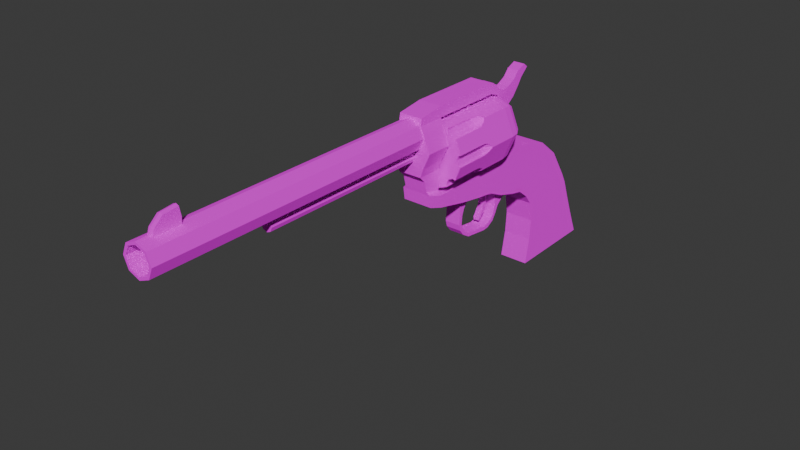 # Source: ColtSingleActionArmy.blend  (saved by Blender 4.4.32; exported with 4.5.12 LTS)
import bpy
from mathutils import Matrix  # noqa: F401  (used for matrix-valued properties, if any)

bpy.ops.wm.read_factory_settings(use_empty=True)
scene = bpy.context.scene
scene.name = 'Scene'

# ---- collections
col_collection = bpy.data.collections.new('Collection'); scene.collection.children.link(col_collection)

# ---- images (referenced by path relative to the original .blend; pixels are not part of the script)
import os
ASSET_DIR = os.environ.get("B2B_ASSET_DIR", "")  # directory of the original .blend (textures are referenced by path, not embedded)
HERE = os.path.dirname(os.path.abspath(__file__))  # packed textures are extracted next to this script under _unpacked/

def load_image(name, relpath, width, height, colorspace="sRGB"):
    """Load a texture the original file referenced (path relative to the .blend, or extracted next to this script)."""
    p = next((c for c in (os.path.join(HERE, relpath), os.path.join(ASSET_DIR, relpath)) if relpath and os.path.exists(c)), "")
    if p:
        img = bpy.data.images.load(p, check_existing=True)
        img.name = name
    else:  # same state as the original file: an image datablock whose file is absent (Cycles renders it pink)
        img = bpy.data.images.new(name, width, height)
        img.source = "FILE"
        img.filepath = "//" + (relpath or name)
    img.colorspace_settings.name = colorspace
    return img
img_t_csaa_128_png = load_image('T_CSAA_128.png', 'T_CSAA_128.png', 1024, 1024, 'sRGB')

# ---- materials (node trees are filled in below, after node groups)
mat_m_coltsingleactionarmy = bpy.data.materials.new('M_ColtSingleActionArmy')

# ---- material node trees
mat_m_coltsingleactionarmy.use_nodes = True; mat_m_coltsingleactionarmy.node_tree.nodes.clear()
_N = mat_m_coltsingleactionarmy.node_tree.nodes; _L = mat_m_coltsingleactionarmy.node_tree.links
n0 = _N.new('ShaderNodeBsdfPrincipled'); n0.name = 'Principled BSDF'; n0.location = (10, 300)
n0.inputs[1].default_value = 1.0
n0.inputs[2].default_value = 1.0
n1 = _N.new('ShaderNodeOutputMaterial'); n1.name = 'Material Output'; n1.location = (300, 300)
n2 = _N.new('ShaderNodeTexImage'); n2.name = 'Image Texture'; n2.location = (-280, 275)
n2.image = img_t_csaa_128_png
n2.interpolation = 'Closest'
_L.new(n0.outputs[0], n1.inputs[0])
_L.new(n2.outputs[0], n0.inputs[0])
n1.is_active_output = True

# ---- world
world_world = bpy.data.worlds.new('World'); scene.world = world_world
world_world.use_nodes = True; world_world.node_tree.nodes.clear()
_N = world_world.node_tree.nodes; _L = world_world.node_tree.links
n0 = _N.new('ShaderNodeOutputWorld'); n0.name = 'World Output'; n0.location = (300, 300)
n1 = _N.new('ShaderNodeBackground'); n1.name = 'Background'; n1.location = (10, 300)
n1.inputs[0].default_value = (0.05088, 0.05088, 0.05088, 1.0)
_L.new(n1.outputs[0], n0.inputs[0])
n0.is_active_output = True
world_world.color = (0.05088, 0.05088, 0.05088)
world_world.sun_shadow_jitter_overblur = 0.0

# ---- meshes
me_cube_001 = bpy.data.meshes.new('Cube.001')
me_cube_001.from_pydata([(0.6979, -1.479, -1.0), (0.6979, -1.285, -0.006589), (0.6979, 2.112, -0.939), (0.6979, 1.709, 0.02411), (0.6979, -1.231, 0.8041), (0.6979, 1.386, 0.8348), (0.6979, -1.377, 1.596), (0.6979, 1.086, 1.627), (0.0, 2.112, -0.939), (0.0, 1.709, 0.02411), (0.0, -1.479, -1.0), (0.0, -1.285, -0.006589), (0.0, 1.386, 0.8348), (0.0, -1.231, 0.8041), (0.0, 1.086, 1.627), (0.0, -1.377, 1.596), (0.6979, -1.676, 1.996), (0.6979, 0.8779, 2.02), (0.0, 0.8779, 2.02), (0.0, -1.676, 1.996), (0.6979, 0.1195, 3.205), (0.0, 0.1195, 3.205), (0.6979, -0.7407, 3.908), (0.0, -0.7407, 3.908), (0.6979, -1.676, 4.179), (0.0, -1.676, 4.179), (0.6979, -2.131, 2.353), (0.0, -2.131, 2.353), (0.6979, -2.131, 4.249), (0.0, -2.131, 4.249), (0.3693, -2.618, 2.452), (0.0, -2.587, 2.443), (0.6979, -2.587, 4.84), (0.0, -2.587, 4.84), (0.0, -2.359, 4.656), (0.6979, -2.359, 4.656), (0.6979, -2.359, 2.398), (0.0, -2.359, 2.398), (0.3693, -3.376, 2.675), (0.0, -3.39, 2.679), (0.6979, -2.934, 4.84), (0.0, -2.934, 4.84), (0.152, -3.842, 2.89), (0.0, -4.029, 2.978), (0.6979, -4.029, 4.178), (0.0, -4.029, 4.178), (0.6979, -4.208, 3.011), (0.0, -4.208, 3.011), (0.6979, -4.208, 3.999), (0.0, -4.208, 3.999), (0.3693, -4.891, 3.106), (0.0, -4.822, 3.094), (0.6979, -4.822, 3.999), (0.0, -4.822, 3.999), (0.3693, -5.728, 3.249), (0.0, -5.763, 3.255), (0.6979, -5.763, 3.999), (0.0, -5.763, 3.999), (0.6979, -6.998, 3.532), (0.0, -6.998, 3.532), (0.6979, -6.998, 3.999), (0.0, -6.998, 3.999), (0.6979, -7.563, 3.73), (0.0, -7.563, 3.73), (0.6979, -7.63, 4.202), (0.0, -7.63, 4.202), (0.5513, -6.998, 4.154), (0.0, -6.998, 4.154), (0.5513, -7.663, 4.32), (0.0, -7.663, 4.32), (0.5513, -6.998, 4.723), (0.0, -6.998, 4.723), (0.5513, -7.761, 4.723), (0.0, -7.761, 4.723), (0.5513, -6.998, 4.953), (0.0, -6.998, 4.953), (0.5513, -7.989, 4.953), (0.0, -7.989, 4.953), (0.6942, -6.998, 5.299), (0.0, -6.998, 5.299), (0.6942, -7.989, 5.299), (0.0, -7.989, 5.299), (1.018, -6.982, 5.895), (0.0, -6.982, 5.895), (1.018, -7.989, 5.895), (0.0, -7.989, 5.895), (0.6942, -6.957, 6.528), (0.0, -6.957, 6.528), (0.6942, -7.989, 6.528), (0.0, -7.989, 6.528), (0.5513, -6.939, 6.781), (0.0, -6.939, 6.781), (0.5513, -7.989, 6.781), (0.0, -7.989, 6.781), (0.5513, -6.939, 7.192), (0.0, -6.939, 7.192), (0.5513, -7.949, 7.043), (0.0, -7.949, 7.043), (0.5513, -4.075, 6.781), (0.0, -4.075, 6.781), (0.5513, -4.075, 7.192), (0.0, -4.075, 7.192), (0.2704, -3.596, 6.59), (0.0, -3.596, 6.59), (0.2704, -3.757, 7.014), (0.0, -3.777, 7.041), (0.5513, -3.596, 6.59), (0.5513, -3.777, 7.041), (0.0, -3.757, 7.014), (0.2704, -3.389, 6.774), (0.0, -3.389, 6.774), (0.2704, -3.647, 7.015), (0.0, -3.647, 7.015), (0.2704, -3.216, 6.267), (0.0, -3.216, 6.267), (0.2704, -2.999, 6.573), (0.0, -2.999, 6.573), (0.2704, -2.881, 5.786), (0.0, -2.881, 5.786), (0.2704, -2.738, 6.632), (0.0, -2.738, 6.632), (0.2704, -2.374, 6.16), (0.0, -2.374, 6.16), (0.2704, -2.564, 6.709), (0.0, -2.564, 6.709), (0.2704, -2.087, 6.509), (0.0, -2.087, 6.509), (0.2704, -2.368, 6.817), (0.0, -2.368, 6.817), (0.2704, -1.913, 6.771), (0.0, -1.913, 6.771), (0.2704, -2.145, 7.072), (0.0, -2.145, 7.072), (0.2704, -1.573, 7.083), (0.0, -1.573, 7.083), (0.2704, -1.764, 7.229), (0.0, -1.764, 7.229), (0.6979, -2.587, 2.443), (0.152, -3.651, 2.786), (0.0, -2.618, 2.452), (0.0, -3.376, 2.675), (0.3693, -2.943, 2.33), (0.3693, -3.377, 2.428), (0.0, -2.943, 2.33), (0.0, -3.377, 2.428), (0.3693, -3.184, 2.114), (0.3693, -3.374, 2.164), (0.0, -3.184, 2.114), (0.0, -3.374, 2.164), (0.3693, -3.313, 1.851), (0.3693, -3.445, 1.895), (0.0, -3.313, 1.851), (0.0, -3.445, 1.895), (0.3693, -3.474, 1.587), (0.3693, -3.569, 1.713), (0.0, -3.474, 1.587), (0.0, -3.569, 1.713), (0.3693, -3.78, 1.418), (0.3693, -3.801, 1.589), (0.0, -3.78, 1.418), (0.0, -3.801, 1.589), (0.3693, -4.019, 1.392), (0.3693, -4.019, 1.53), (0.0, -4.019, 1.392), (0.0, -4.019, 1.53), (0.3693, -4.97, 1.514), (0.3693, -4.946, 1.65), (0.0, -4.97, 1.514), (0.0, -4.946, 1.65), (0.3693, -5.291, 1.709), (0.3693, -5.16, 1.78), (0.0, -5.291, 1.709), (0.0, -5.16, 1.78), (0.3693, -5.479, 1.942), (0.3693, -5.339, 1.993), (0.0, -5.479, 1.942), (0.0, -5.339, 1.993), (0.3693, -5.552, 2.189), (0.3693, -5.408, 2.152), (0.0, -5.552, 2.189), (0.0, -5.408, 2.152), (0.3693, -5.528, 2.547), (0.3693, -5.384, 2.511), (0.0, -5.528, 2.547), (0.0, -5.384, 2.511), (0.3693, -5.518, 2.835), (0.3693, -5.295, 2.762), (0.0, -5.518, 2.835), (0.0, -5.295, 2.762), (0.3693, -5.572, 3.069), (0.3693, -5.152, 2.954), (0.0, -5.572, 3.069), (0.0, -5.152, 2.954), (0.6979, -4.822, 3.094), (0.6979, -5.763, 3.255), (0.0, -4.891, 3.106), (0.0, -5.728, 3.249), (0.6979, -3.39, 2.679), (0.6979, -4.029, 2.978), (0.0, -3.651, 2.786), (0.152, -3.787, 2.643), (0.0, -3.842, 2.89), (0.152, -3.653, 2.575), (0.0, -3.653, 2.575), (0.0, -3.787, 2.643), (0.152, -3.829, 2.379), (0.152, -3.696, 2.31), (0.0, -3.696, 2.31), (0.0, -3.829, 2.379), (0.152, -3.89, 2.19), (0.152, -3.791, 2.066), (0.0, -3.791, 2.066), (0.0, -3.89, 2.19), (0.152, -4.101, 1.851), (0.152, -4.08, 1.747), (0.0, -4.08, 1.747), (0.0, -4.101, 1.851), (-0.6979, -1.479, -1.0), (-0.6979, -1.285, -0.006589), (-0.6979, 2.112, -0.939), (-0.6979, 1.709, 0.02411), (-0.6979, -1.231, 0.8041), (-0.6979, 1.386, 0.8348), (-0.6979, -1.377, 1.596), (-0.6979, 1.086, 1.627), (-0.6979, -1.676, 1.996), (-0.6979, 0.8779, 2.02), (-0.6979, 0.1195, 3.205), (-0.6979, -0.7407, 3.908), (-0.6979, -1.676, 4.179), (-0.6979, -2.131, 2.353), (-0.6979, -2.131, 4.249), (-0.3693, -2.618, 2.452), (-0.6979, -2.587, 4.84), (-0.6979, -2.359, 4.656), (-0.6979, -2.359, 2.398), (-0.3693, -3.376, 2.675), (-0.6979, -2.934, 4.84), (-0.152, -3.842, 2.89), (-0.6979, -4.029, 4.178), (-0.6979, -4.208, 3.011), (-0.6979, -4.208, 3.999), (-0.3693, -4.891, 3.106), (-0.6979, -4.822, 3.999), (-0.3693, -5.728, 3.249), (-0.6979, -5.763, 3.999), (-0.6979, -6.998, 3.532), (-0.6979, -6.998, 3.999), (-0.6979, -7.563, 3.73), (-0.6979, -7.63, 4.202), (-0.5513, -6.998, 4.154), (-0.5513, -7.663, 4.32), (-0.5513, -6.998, 4.723), (-0.5513, -7.761, 4.723), (-0.5513, -6.998, 4.953), (-0.5513, -7.989, 4.953), (-0.6942, -6.998, 5.299), (-0.6942, -7.989, 5.299), (-1.018, -6.982, 5.895), (-1.018, -7.989, 5.895), (-0.6942, -6.957, 6.528), (-0.6942, -7.989, 6.528), (-0.5513, -6.939, 6.781), (-0.5513, -7.989, 6.781), (-0.5513, -6.939, 7.192), (-0.5513, -7.949, 7.043), (-0.5513, -4.075, 6.781), (-0.5513, -4.075, 7.192), (-0.2704, -3.596, 6.59), (-0.2704, -3.757, 7.014), (-0.5513, -3.596, 6.59), (-0.5513, -3.777, 7.041), (-0.2704, -3.389, 6.774), (-0.2704, -3.647, 7.015), (-0.2704, -3.216, 6.267), (-0.2704, -2.999, 6.573), (-0.2704, -2.881, 5.786), (-0.2704, -2.738, 6.632), (-0.2704, -2.374, 6.16), (-0.2704, -2.564, 6.709), (-0.2704, -2.087, 6.509), (-0.2704, -2.368, 6.817), (-0.2704, -1.913, 6.771), (-0.2704, -2.145, 7.072), (-0.2704, -1.573, 7.083), (-0.2704, -1.764, 7.229), (-0.6979, -2.587, 2.443), (-0.152, -3.651, 2.786), (-0.3693, -2.943, 2.33), (-0.3693, -3.377, 2.428), (-0.3693, -3.184, 2.114), (-0.3693, -3.374, 2.164), (-0.3693, -3.313, 1.851), (-0.3693, -3.445, 1.895), (-0.3693, -3.474, 1.587), (-0.3693, -3.569, 1.713), (-0.3693, -3.78, 1.418), (-0.3693, -3.801, 1.589), (-0.3693, -4.019, 1.392), (-0.3693, -4.019, 1.53), (-0.3693, -4.97, 1.514), (-0.3693, -4.946, 1.65), (-0.3693, -5.291, 1.709), (-0.3693, -5.16, 1.78), (-0.3693, -5.479, 1.942), (-0.3693, -5.339, 1.993), (-0.3693, -5.552, 2.189), (-0.3693, -5.408, 2.152), (-0.3693, -5.528, 2.547), (-0.3693, -5.384, 2.511), (-0.3693, -5.518, 2.835), (-0.3693, -5.295, 2.762), (-0.3693, -5.572, 3.069), (-0.3693, -5.152, 2.954), (-0.6979, -4.822, 3.094), (-0.6979, -5.763, 3.255), (-0.6979, -3.39, 2.679), (-0.6979, -4.029, 2.978), (-0.152, -3.787, 2.643), (-0.152, -3.653, 2.575), (-0.152, -3.829, 2.379), (-0.152, -3.696, 2.31), (-0.152, -3.89, 2.19), (-0.152, -3.791, 2.066), (-0.152, -4.101, 1.851), (-0.152, -4.08, 1.747), (4.201e-15, -17.58, 5.806), (1.571e-15, -7.898, 5.806), (0.5051, -17.58, 5.977), (0.5051, -7.898, 5.977), (0.7143, -17.58, 6.39), (0.7143, -7.898, 6.39), (0.1366, -17.63, 6.927), (0.5051, -7.898, 6.803), (3.915e-15, -17.63, 6.974), (1.254e-15, -7.898, 6.974), (-0.5051, -17.58, 5.977), (-0.5051, -7.898, 5.977), (-0.7143, -17.58, 6.39), (-0.7143, -7.898, 6.39), (4.502e-15, -18.68, 5.806), (0.5051, -18.68, 5.977), (0.7143, -18.68, 6.39), (0.1366, -18.63, 6.927), (4.154e-15, -18.63, 6.974), (-0.1366, -17.63, 6.927), (-0.5051, -7.898, 6.803), (0.1366, -17.69, 7.491), (4.588e-15, -19.11, 5.911), (0.4145, -19.11, 6.051), (0.5861, -19.11, 6.39), (0.4145, -19.11, 6.729), (4.328e-15, -19.11, 6.869), (3.778e-15, -17.69, 7.537), (0.1366, -18.24, 7.432), (-0.5051, -18.68, 5.977), (4.616e-15, -19.11, 5.806), (0.5051, -19.11, 5.977), (0.7143, -19.11, 6.39), (0.5051, -19.11, 6.803), (4.299e-15, -19.11, 6.974), (-0.7143, -18.68, 6.39), (-0.1366, -18.63, 6.927), (4.017e-15, -18.24, 7.478), (4.508e-15, -8.598, 5.911), (0.4145, -8.598, 6.051), (0.5861, -8.598, 6.39), (0.4145, -8.598, 6.729), (4.248e-15, -8.598, 6.869), (-0.1366, -17.69, 7.491), (-0.4145, -19.11, 6.051), (-0.5861, -19.11, 6.39), (0.5051, -17.58, 6.803), (3.884e-15, -17.58, 6.974), (-0.4145, -19.11, 6.729), (0.5051, -18.68, 6.803), (4.185e-15, -18.68, 6.974), (-0.1366, -18.24, 7.432), (-0.1366, -18.55, 7.154), (-0.5051, -19.11, 5.977), (-0.7143, -19.11, 6.39), (-0.5051, -19.11, 6.803), (-0.1366, -17.63, 7.154), (4.092e-15, -18.55, 7.2), (-0.4145, -8.598, 6.051), (-0.5861, -8.598, 6.39), (-0.4145, -8.598, 6.729), (0.1366, -18.55, 7.154), (-0.5051, -17.58, 6.803), (3.853e-15, -17.63, 7.2), (-0.5051, -18.68, 6.803), (0.1366, -17.63, 7.154), (2.346e-15, -14.54, 5.409), (5.046e-16, -7.759, 5.409), (0.1875, -14.54, 5.473), (0.1875, -7.759, 5.473), (0.2652, -14.54, 5.626), (0.2652, -7.759, 5.626), (0.1875, -14.54, 5.779), (0.1875, -7.759, 5.779), (2.228e-15, -14.54, 5.842), (3.868e-16, -7.759, 5.842), (-0.1875, -14.54, 5.779), (-0.1875, -7.759, 5.779), (-0.2652, -14.54, 5.626), (-0.2652, -7.759, 5.626), (-0.1875, -14.54, 5.473), (-0.1875, -7.759, 5.473), (1.318e-15, -3.982, 6.776), (5.674e-16, -6.898, 6.776), (1.189, -3.982, 6.374), (1.682, -3.982, 5.402), (1.189, -3.982, 4.43), (2.065e-15, -3.982, 4.027), (1.186, -5.664, 6.113), (1.314e-15, -6.898, 4.027), (-1.189, -3.982, 4.43), (0.962, -5.664, 6.189), (0.8693, -5.664, 6.371), (-1.682, -3.982, 5.402), (-1.189, -3.982, 6.374), (-1.869e-08, -3.649, 6.723), (1.144, -3.649, 6.336), (1.618, -3.649, 5.402), (1.144, -3.649, 4.467), (-1.869e-08, -3.649, 4.08), (1.186, -5.541, 6.123), (-1.144, -3.649, 4.467), (0.9706, -5.541, 6.196), (-1.618, -3.649, 5.402), (0.8815, -5.541, 6.371), (-1.144, -3.649, 6.336), (-1.265e-08, -3.29, 6.505), (0.955, -3.29, 6.182), (1.351, -3.29, 5.402), (0.955, -3.29, 4.621), (1.186, -5.408, 6.164), (-1.265e-08, -3.29, 4.298), (1.006, -5.408, 6.225), (-0.955, -3.29, 4.621), (-1.351, -3.29, 5.402), (0.9317, -5.408, 6.371), (-0.955, -3.29, 6.182), (-6.343e-08, -2.978, 6.056), (0.5664, -2.978, 5.864), (0.801, -2.978, 5.402), (0.5664, -2.978, 4.939), (-6.343e-08, -2.978, 4.747), (1.186, -5.293, 6.248), (-0.5664, -2.978, 4.939), (1.079, -5.293, 6.284), (-0.801, -2.978, 5.402), (1.035, -5.293, 6.371), (-0.5664, -2.978, 5.864), (-4.29e-08, -2.784, 5.695), (0.2536, -2.784, 5.609), (0.3587, -2.784, 5.402), (0.2536, -2.784, 5.194), (-4.29e-08, -2.784, 5.109), (1.186, -5.222, 6.316), (-0.2536, -2.784, 5.194), (1.138, -5.222, 6.332), (-0.3587, -2.784, 5.402), (1.118, -5.222, 6.371), (-0.2536, -2.784, 5.609), (1.458, -5.664, 5.219), (1.365, -5.664, 5.402), (1.458, -5.664, 5.584), (1.467, -5.541, 5.226), (1.377, -5.541, 5.402), (1.467, -5.541, 5.577), (1.502, -5.408, 5.255), (1.428, -5.408, 5.402), (1.502, -5.408, 5.548), (1.575, -5.293, 5.315), (1.531, -5.293, 5.402), (1.575, -5.293, 5.489), (1.634, -5.222, 5.363), (1.614, -5.222, 5.402), (1.634, -5.222, 5.441), (1.191, -5.664, 4.69), (0.8743, -5.664, 4.432), (0.967, -5.664, 4.614), (1.191, -5.541, 4.68), (0.8865, -5.541, 4.432), (0.9756, -5.541, 4.607), (1.191, -5.408, 4.639), (0.9367, -5.408, 4.432), (1.011, -5.408, 4.578), (1.191, -5.293, 4.555), (1.04, -5.293, 4.432), (1.084, -5.293, 4.519), (1.191, -5.222, 4.487), (1.123, -5.222, 4.432), (1.143, -5.222, 4.471), (-1.186, -5.664, 6.113), (-0.962, -5.664, 6.189), (-0.8693, -5.664, 6.371), (-1.186, -5.541, 6.123), (-0.9706, -5.541, 6.196), (-0.8815, -5.541, 6.371), (-1.186, -5.408, 6.164), (-1.006, -5.408, 6.225), (-0.9317, -5.408, 6.371), (-1.186, -5.293, 6.248), (-1.079, -5.293, 6.284), (-1.035, -5.293, 6.371), (-1.186, -5.222, 6.316), (-1.138, -5.222, 6.332), (-1.118, -5.222, 6.371), (-1.458, -5.664, 5.219), (-1.365, -5.664, 5.402), (-1.458, -5.664, 5.584), (-1.467, -5.541, 5.226), (-1.377, -5.541, 5.402), (-1.467, -5.541, 5.577), (-1.502, -5.408, 5.255), (-1.428, -5.408, 5.402), (-1.502, -5.408, 5.548), (-1.575, -5.293, 5.315), (-1.531, -5.293, 5.402), (-1.575, -5.293, 5.489), (-1.634, -5.222, 5.363), (-1.614, -5.222, 5.402), (-1.634, -5.222, 5.441), (-1.191, -5.664, 4.69), (-0.8743, -5.664, 4.432), (-0.967, -5.664, 4.614), (-1.191, -5.541, 4.68), (-0.8865, -5.541, 4.432), (-0.9756, -5.541, 4.607), (-1.191, -5.408, 4.639), (-0.9367, -5.408, 4.432), (-1.011, -5.408, 4.578), (-1.191, -5.293, 4.555), (-1.04, -5.293, 4.432), (-1.084, -5.293, 4.519), (-1.191, -5.222, 4.487), (-1.123, -5.222, 4.432), (-1.143, -5.222, 4.471), (0.9171, -6.898, 6.466), (0.9171, -5.664, 6.466), (0.9704, -5.408, 6.448), (0.9275, -5.541, 6.462), (1.13, -5.222, 6.394), (1.189, -5.222, 6.374), (1.059, -5.293, 6.418), (1.57, -6.898, 5.622), (1.297, -5.541, 6.161), (1.302, -5.664, 6.152), (1.302, -6.898, 6.152), (1.28, -5.408, 6.196), (1.243, -5.293, 6.268), (1.214, -5.222, 6.326), (1.658, -5.222, 5.449), (1.682, -5.222, 5.402), (1.629, -5.293, 5.507), (1.592, -5.408, 5.579), (1.57, -5.664, 5.622), (1.575, -5.541, 5.614), (1.302, -6.898, 4.652), (1.575, -5.541, 5.189), (1.57, -5.664, 5.181), (1.57, -6.898, 5.181), (1.592, -5.408, 5.224), (1.629, -5.293, 5.296), (1.658, -5.222, 5.354), (1.189, -5.222, 4.43), (1.214, -5.222, 4.479), (1.244, -5.293, 4.537), (1.28, -5.408, 4.609), (1.302, -5.664, 4.652), (1.298, -5.541, 4.644), (0.9213, -5.664, 4.339), (0.9213, -6.898, 4.339), (0.9317, -5.541, 4.343), (0.9745, -5.408, 4.357), (1.063, -5.293, 4.387), (1.134, -5.222, 4.411), (-0.9213, -6.898, 4.339), (-1.189, -5.222, 4.43), (-1.134, -5.222, 4.411), (-1.063, -5.293, 4.387), (-0.9745, -5.408, 4.357), (-0.9213, -5.664, 4.339), (-0.9317, -5.541, 4.343), (-1.28, -5.408, 4.609), (-1.244, -5.293, 4.537), (-1.214, -5.222, 4.479), (-1.298, -5.541, 4.644), (-1.57, -6.898, 5.181), (-1.302, -5.664, 4.652), (-1.302, -6.898, 4.652), (-1.57, -5.664, 5.181), (-1.575, -5.541, 5.189), (-1.592, -5.408, 5.224), (-1.682, -5.222, 5.402), (-1.658, -5.222, 5.354), (-1.629, -5.293, 5.296), (0.8693, -6.898, 6.371), (0.962, -6.898, 6.189), (1.186, -6.898, 6.113), (-1.57, -6.898, 5.622), (-1.302, -6.898, 6.152), (-0.8693, -6.898, 6.371), (-0.9171, -6.898, 6.466), (-0.962, -6.898, 6.189), (-1.186, -6.898, 6.113), (-1.191, -6.898, 4.69), (-0.967, -6.898, 4.614), (-0.8743, -6.898, 4.432), (0.8743, -6.898, 4.432), (0.967, -6.898, 4.614), (1.191, -6.898, 4.69), (-1.365, -6.898, 5.402), (-1.458, -6.898, 5.584), (1.458, -6.898, 5.584), (1.365, -6.898, 5.402), (-1.458, -6.898, 5.219), (1.458, -6.898, 5.219), (-1.592, -5.408, 5.579), (-1.629, -5.293, 5.507), (-1.658, -5.222, 5.449), (-1.575, -5.541, 5.614), (-1.57, -5.664, 5.622), (-1.302, -5.664, 6.152), (-1.297, -5.541, 6.161), (-1.28, -5.408, 6.196), (-1.189, -5.222, 6.374), (-1.214, -5.222, 6.326), (-1.243, -5.293, 6.268), (-1.13, -5.222, 6.394), (-1.059, -5.293, 6.418), (-0.9704, -5.408, 6.448), (-0.9171, -5.664, 6.466), (-0.9275, -5.541, 6.462)], [], [(8, 9, 3, 2), (2, 3, 1, 0), (8, 2, 0, 10), (13, 4, 6, 15), (11, 1, 4, 13), (1, 3, 5, 4), (4, 5, 7, 6), (5, 12, 14, 7), (7, 14, 18, 17), (3, 9, 12, 5), (0, 1, 11, 10), (15, 6, 16, 19), (6, 7, 17, 16), (23, 25, 24, 22), (17, 18, 21, 20), (16, 17, 20), (20, 21, 23, 22), (16, 20, 22), (22, 24, 16), (16, 24, 28, 26), (35, 34, 33, 32), (19, 16, 26, 27), (24, 25, 29, 28), (32, 33, 41, 40), (36, 35, 32, 137), (37, 36, 137, 31), (27, 26, 36, 37), (26, 28, 35, 36), (28, 29, 34, 35), (197, 40, 44, 198), (137, 32, 40, 197), (30, 38, 142, 141), (198, 44, 48, 46), (42, 201, 204, 200), (40, 41, 45, 44), (46, 48, 52, 193), (43, 198, 46, 47), (44, 45, 49, 48), (52, 53, 57, 56), (47, 46, 193, 51), (48, 49, 53, 52), (56, 57, 61, 60), (193, 52, 56, 194), (195, 50, 54, 196), (59, 58, 62, 63), (194, 56, 60, 58), (55, 194, 58, 59), (62, 64, 65, 63), (60, 61, 67, 66), (58, 60, 64, 62), (69, 68, 72, 73), (65, 64, 68, 69), (64, 60, 66, 68), (73, 72, 76, 77), (66, 67, 71, 70), (68, 66, 70, 72), (74, 75, 79, 78), (70, 71, 75, 74), (72, 70, 74, 76), (78, 79, 83, 82), (76, 74, 78, 80), (77, 76, 80, 81), (84, 82, 86, 88), (81, 80, 84, 85), (80, 78, 82, 84), (89, 88, 92, 93), (82, 83, 87, 86), (85, 84, 88, 89), (90, 91, 99, 98), (88, 86, 90, 92), (86, 87, 91, 90), (94, 95, 97, 96), (93, 92, 96, 97), (92, 90, 94, 96), (100, 98, 106, 107), (94, 90, 98, 100), (95, 94, 100, 101), (108, 104, 111, 112), (101, 100, 107, 105), (98, 99, 103, 102, 106), (104, 108, 105, 107), (102, 104, 107, 106), (109, 110, 112, 111), (104, 102, 109, 111), (109, 102, 113, 115), (116, 115, 119, 120), (110, 109, 115, 116), (102, 103, 114, 113), (117, 118, 122, 121), (115, 113, 117, 119), (113, 114, 118, 117), (121, 122, 126, 125), (120, 119, 123, 124), (119, 117, 121, 123), (127, 125, 129, 131), (124, 123, 127, 128), (123, 121, 125, 127), (132, 131, 135, 136), (125, 126, 130, 129), (128, 127, 131, 132), (133, 134, 136, 135), (131, 129, 133, 135), (129, 130, 134, 133), (30, 139, 31, 137), (140, 38, 197, 39), (38, 30, 137, 197), (142, 144, 148, 146), (139, 30, 141, 143), (38, 140, 144, 142), (146, 148, 152, 150), (141, 142, 146, 145), (143, 141, 145, 147), (149, 150, 154, 153), (145, 146, 150, 149), (147, 145, 149, 151), (154, 156, 160, 158), (151, 149, 153, 155), (150, 152, 156, 154), (157, 158, 162, 161), (153, 154, 158, 157), (155, 153, 157, 159), (161, 162, 166, 165), (159, 157, 161, 163), (158, 160, 164, 162), (166, 168, 172, 170), (163, 161, 165, 167), (162, 164, 168, 166), (170, 172, 176, 174), (165, 166, 170, 169), (167, 165, 169, 171), (174, 176, 180, 178), (169, 170, 174, 173), (171, 169, 173, 175), (177, 178, 182, 181), (173, 174, 178, 177), (175, 173, 177, 179), (181, 182, 186, 185), (179, 177, 181, 183), (178, 180, 184, 182), (185, 186, 190, 189), (183, 181, 185, 187), (182, 184, 188, 186), (191, 189, 190, 192), (187, 185, 189, 191), (186, 188, 192, 190), (50, 195, 51, 193), (196, 54, 194, 55), (54, 50, 193, 194), (54, 189, 190, 50), (189, 54, 196, 191), (50, 190, 192, 195), (138, 199, 39, 197), (201, 42, 198, 43), (42, 138, 197, 198), (202, 200, 205, 206), (138, 42, 200, 202), (199, 138, 202, 203), (205, 208, 212, 209), (203, 202, 206, 207), (200, 204, 208, 205), (209, 212, 216, 213), (206, 205, 209, 210), (207, 206, 210, 211), (215, 214, 213, 216), (210, 209, 213, 214), (211, 210, 214, 215), (8, 219, 220, 9), (219, 217, 218, 220), (8, 10, 217, 219), (13, 15, 223, 221), (11, 13, 221, 218), (218, 221, 222, 220), (221, 223, 224, 222), (222, 224, 14, 12), (224, 226, 18, 14), (220, 222, 12, 9), (217, 10, 11, 218), (15, 19, 225, 223), (223, 225, 226, 224), (23, 228, 229, 25), (226, 227, 21, 18), (225, 227, 226), (227, 228, 23, 21), (225, 228, 227), (228, 225, 229), (225, 230, 231, 229), (234, 233, 33, 34), (19, 27, 230, 225), (229, 231, 29, 25), (233, 237, 41, 33), (235, 286, 233, 234), (37, 31, 286, 235), (27, 37, 235, 230), (230, 235, 234, 231), (231, 234, 34, 29), (316, 317, 239, 237), (286, 316, 237, 233), (232, 288, 289, 236), (317, 240, 241, 239), (238, 318, 204, 201), (237, 239, 45, 41), (240, 314, 243, 241), (43, 47, 240, 317), (239, 241, 49, 45), (243, 245, 57, 53), (47, 51, 314, 240), (241, 243, 53, 49), (245, 247, 61, 57), (314, 315, 245, 243), (195, 196, 244, 242), (59, 63, 248, 246), (315, 246, 247, 245), (55, 59, 246, 315), (248, 63, 65, 249), (247, 250, 67, 61), (246, 248, 249, 247), (69, 73, 253, 251), (65, 69, 251, 249), (249, 251, 250, 247), (73, 77, 255, 253), (250, 252, 71, 67), (251, 253, 252, 250), (254, 256, 79, 75), (252, 254, 75, 71), (253, 255, 254, 252), (256, 258, 83, 79), (255, 257, 256, 254), (77, 81, 257, 255), (259, 261, 260, 258), (81, 85, 259, 257), (257, 259, 258, 256), (89, 93, 263, 261), (258, 260, 87, 83), (85, 89, 261, 259), (262, 266, 99, 91), (261, 263, 262, 260), (260, 262, 91, 87), (264, 265, 97, 95), (93, 97, 265, 263), (263, 265, 264, 262), (267, 271, 270, 266), (264, 267, 266, 262), (95, 101, 267, 264), (108, 112, 273, 269), (101, 105, 271, 267), (266, 270, 268, 103, 99), (269, 271, 105, 108), (268, 270, 271, 269), (272, 273, 112, 110), (269, 273, 272, 268), (272, 275, 274, 268), (116, 120, 277, 275), (110, 116, 275, 272), (268, 274, 114, 103), (276, 278, 122, 118), (275, 277, 276, 274), (274, 276, 118, 114), (278, 280, 126, 122), (120, 124, 279, 277), (277, 279, 278, 276), (281, 283, 282, 280), (124, 128, 281, 279), (279, 281, 280, 278), (132, 136, 285, 283), (280, 282, 130, 126), (128, 132, 283, 281), (284, 285, 136, 134), (283, 285, 284, 282), (282, 284, 134, 130), (232, 286, 31, 139), (140, 39, 316, 236), (236, 316, 286, 232), (289, 291, 148, 144), (139, 143, 288, 232), (236, 289, 144, 140), (291, 293, 152, 148), (288, 290, 291, 289), (143, 147, 290, 288), (292, 294, 295, 293), (290, 292, 293, 291), (147, 151, 292, 290), (295, 297, 160, 156), (151, 155, 294, 292), (293, 295, 156, 152), (296, 298, 299, 297), (294, 296, 297, 295), (155, 159, 296, 294), (298, 300, 301, 299), (159, 163, 298, 296), (297, 299, 164, 160), (301, 303, 172, 168), (163, 167, 300, 298), (299, 301, 168, 164), (303, 305, 176, 172), (300, 302, 303, 301), (167, 171, 302, 300), (305, 307, 180, 176), (302, 304, 305, 303), (171, 175, 304, 302), (306, 308, 309, 307), (304, 306, 307, 305), (175, 179, 306, 304), (308, 310, 311, 309), (179, 183, 308, 306), (307, 309, 184, 180), (310, 312, 313, 311), (183, 187, 310, 308), (309, 311, 188, 184), (191, 192, 313, 312), (187, 191, 312, 310), (311, 313, 192, 188), (242, 314, 51, 195), (196, 55, 315, 244), (244, 315, 314, 242), (244, 242, 313, 312), (312, 191, 196, 244), (242, 195, 192, 313), (287, 316, 39, 199), (201, 43, 317, 238), (238, 317, 316, 287), (319, 321, 320, 318), (287, 319, 318, 238), (199, 203, 319, 287), (320, 322, 212, 208), (203, 207, 321, 319), (318, 320, 208, 204), (322, 324, 216, 212), (321, 323, 322, 320), (207, 211, 323, 321), (215, 216, 324, 325), (323, 325, 324, 322), (211, 215, 325, 323), (326, 327, 329, 328), (328, 329, 331, 330), (330, 331, 333, 372), (372, 333, 335, 373), (370, 384, 385, 371), (374, 386, 368, 352), (336, 338, 339, 337), (338, 388, 346, 339), (326, 336, 337, 327), (344, 343, 387, 383), (341, 342, 358, 357), (355, 379, 380, 361), (328, 330, 342, 341), (388, 373, 335, 346), (343, 332, 391, 387), (326, 328, 341, 340), (330, 372, 375, 342), (334, 373, 388, 345), (374, 381, 380, 371), (340, 356, 379, 355), (345, 388, 390, 362), (342, 375, 359, 358), (340, 341, 357, 356), (338, 361, 390, 388), (362, 390, 376, 344), (375, 376, 360, 359), (349, 348, 356, 357), (350, 349, 357, 358), (351, 350, 358, 359), (352, 351, 359, 360), (336, 355, 361, 338), (326, 340, 355, 336), (390, 381, 360, 376), (361, 380, 381, 390), (364, 365, 366, 367, 368), (371, 380, 379, 370), (351, 352, 368, 367), (349, 350, 366, 365), (364, 368, 386, 385, 384), (370, 379, 356, 348), (350, 351, 367, 366), (348, 349, 365, 364), (334, 332, 372, 373), (371, 385, 386, 374), (343, 344, 376, 375), (337, 339, 346, 335, 327), (332, 343, 375, 372), (348, 364, 384, 370), (352, 360, 381, 374), (329, 327, 335, 333, 331), (378, 383, 363, 377), (391, 389, 353, 347), (332, 334, 389, 391), (334, 345, 382, 389), (345, 362, 378, 382), (362, 344, 383, 378), (347, 353, 363, 354), (369, 377, 363, 353), (387, 391, 347, 354), (382, 378, 377, 369), (383, 387, 354, 363), (389, 382, 369, 353), (392, 393, 395, 394), (394, 395, 397, 396), (396, 397, 399, 398), (398, 399, 401, 400), (400, 401, 403, 402), (402, 403, 405, 404), (395, 393, 407, 405, 403, 401, 399, 397), (404, 405, 407, 406), (406, 407, 393, 392), (392, 394, 396, 398, 400, 402, 404, 406), (545, 410, 408, 409, 540, 541, 543, 542, 546, 544), (547, 558, 559, 557, 556, 554, 555, 411, 410, 545, 553, 552, 551, 548, 549, 550), (560, 571, 572, 570, 569, 568, 567, 412, 411, 555, 566, 565, 564, 561, 562, 563), (574, 415, 413, 412, 567, 578, 577, 576, 575, 573), (580, 416, 413, 415, 579, 584, 585, 583, 582, 581), (590, 593, 594, 595, 598, 597, 596, 419, 416, 580, 588, 587, 586, 589, 591, 592), (613, 560, 563, 619, 617, 616, 547, 550, 601, 600, 599, 540, 409, 605, 604, 606, 607, 603, 602, 615, 614, 618, 590, 592, 608, 609, 610, 579, 415, 574, 611, 612), (603, 625, 626, 627, 630, 629, 628, 420, 419, 596, 622, 621, 620, 623, 624, 602), (605, 409, 408, 420, 628, 631, 632, 633, 635, 634), (410, 411, 423, 422), (425, 427, 439, 437), (413, 416, 427, 425), (420, 408, 421, 431), (408, 410, 422, 421), (411, 412, 424, 423), (416, 419, 429, 427), (412, 413, 425, 424), (419, 420, 431, 429), (440, 442, 453, 451), (423, 424, 435, 434), (421, 422, 433, 432), (431, 421, 432, 442), (427, 429, 440, 439), (424, 425, 437, 435), (422, 423, 434, 433), (429, 431, 442, 440), (443, 444, 455, 454), (437, 439, 449, 447), (434, 435, 446, 445), (432, 433, 444, 443), (442, 432, 443, 453), (439, 440, 451, 449), (435, 437, 447, 446), (433, 434, 445, 444), (464, 454, 455, 456, 457, 458, 460, 462), (453, 443, 454, 464), (449, 451, 462, 460), (446, 447, 458, 457), (444, 445, 456, 455), (451, 453, 464, 462), (447, 449, 460, 458), (445, 446, 457, 456), (550, 549, 414, 601), (414, 417, 600, 601), (600, 417, 418, 599), (599, 418, 541, 540), (426, 436, 438, 428), (414, 426, 428, 417), (417, 428, 430, 418), (426, 414, 549, 548), (418, 430, 543, 541), (441, 452, 546, 542), (428, 438, 441, 430), (436, 426, 548, 551), (430, 441, 542, 543), (436, 448, 450, 438), (438, 450, 452, 441), (448, 436, 551, 552), (545, 544, 463, 461, 459, 553), (450, 461, 463, 452), (459, 448, 552, 553), (452, 463, 544, 546), (448, 459, 461, 450), (563, 562, 465, 619), (619, 465, 466, 617), (617, 466, 467, 616), (616, 467, 558, 547), (564, 471, 468, 561), (561, 468, 465, 562), (558, 467, 470, 559), (465, 468, 469, 466), (466, 469, 470, 467), (472, 475, 476, 473), (559, 470, 473, 557), (468, 471, 472, 469), (469, 472, 473, 470), (565, 474, 471, 564), (557, 473, 476, 556), (471, 474, 475, 472), (554, 479, 478, 477, 566, 555), (556, 476, 479, 554), (474, 477, 478, 475), (475, 478, 479, 476), (566, 477, 474, 565), (613, 480, 571, 560), (574, 573, 481, 611), (611, 481, 482, 612), (612, 482, 480, 613), (482, 485, 483, 480), (480, 483, 572, 571), (575, 484, 481, 573), (481, 484, 485, 482), (487, 490, 491, 488), (483, 486, 570, 572), (485, 488, 486, 483), (576, 487, 484, 575), (484, 487, 488, 485), (489, 492, 568, 569), (486, 489, 569, 570), (488, 491, 489, 486), (577, 490, 487, 576), (568, 492, 494, 493, 578, 567), (491, 494, 492, 489), (578, 493, 490, 577), (490, 493, 494, 491), (603, 607, 495, 625), (496, 495, 607, 606), (497, 496, 606, 604), (497, 604, 605, 634), (498, 499, 502, 501), (495, 496, 499, 498), (496, 497, 500, 499), (625, 495, 498, 626), (635, 500, 497, 634), (632, 506, 503, 633), (499, 500, 503, 502), (626, 498, 501, 627), (633, 503, 500, 635), (501, 502, 505, 504), (502, 503, 506, 505), (627, 501, 504, 630), (507, 508, 509, 631, 628, 629), (505, 506, 509, 508), (630, 504, 507, 629), (631, 509, 506, 632), (504, 505, 508, 507), (510, 593, 590, 618), (511, 510, 618, 614), (512, 511, 614, 615), (624, 512, 615, 602), (513, 516, 595, 594), (510, 513, 594, 593), (515, 512, 624, 623), (510, 511, 514, 513), (511, 512, 515, 514), (517, 518, 521, 520), (518, 515, 623, 620), (513, 514, 517, 516), (514, 515, 518, 517), (516, 519, 598, 595), (521, 518, 620, 621), (516, 517, 520, 519), (597, 522, 523, 524, 622, 596), (524, 521, 621, 622), (519, 520, 523, 522), (520, 521, 524, 523), (519, 522, 597, 598), (592, 591, 525, 608), (526, 584, 579, 610), (527, 526, 610, 609), (608, 525, 527, 609), (528, 530, 527, 525), (589, 528, 525, 591), (584, 526, 529, 585), (526, 527, 530, 529), (532, 533, 536, 535), (586, 531, 528, 589), (531, 533, 530, 528), (585, 529, 532, 583), (529, 530, 533, 532), (588, 537, 534, 587), (587, 534, 531, 586), (534, 536, 533, 531), (583, 532, 535, 582), (580, 581, 538, 539, 537, 588), (537, 539, 536, 534), (582, 535, 538, 581), (535, 536, 539, 538)])
_uv = me_cube_001.uv_layers.new(name='UVMap')
_uv.uv.foreach_set('vector', [0.06141, 0.01259, 0.06141, 0.05593, 0.03574, 0.05593, 0.03574, 0.01259, 0.8974, 0.00908, 0.9037, 0.06821, 0.7535, 0.1488, 0.7165, 0.1046, 0.115, 0.03251, 0.1762, 0.03251, 0.1762, 0.1811, 0.115, 0.1811, 0.06141, 0.09104, 0.03574, 0.09104, 0.03574, 0.1267, 0.06141, 0.1267, 0.06141, 0.05455, 0.03574, 0.05455, 0.03574, 0.09104, 0.06141, 0.09104, 0.7535, 0.1488, 0.9037, 0.06821, 0.9099, 0.1175, 0.7784, 0.1878, 0.7784, 0.1878, 0.9099, 0.1175, 0.9166, 0.1653, 0.7929, 0.2313, 0.03574, 0.09242, 0.06141, 0.09242, 0.06141, 0.1281, 0.03574, 0.1281, 0.03574, 0.1281, 0.06141, 0.1281, 0.06141, 0.1458, 0.03574, 0.1458, 0.03574, 0.05593, 0.06141, 0.05593, 0.06141, 0.09242, 0.03574, 0.09242, 0.03574, 0.009841, 0.03574, 0.05455, 0.06141, 0.05455, 0.06141, 0.009841, 0.06141, 0.1267, 0.03574, 0.1267, 0.03574, 0.1447, 0.06141, 0.1447, 0.7929, 0.2313, 0.9166, 0.1653, 0.917, 0.1906, 0.7889, 0.2595, 0.07596, 0.206, 0.07596, 0.08031, 0.1526, 0.08031, 0.1526, 0.206, 0.03574, 0.1458, 0.06141, 0.1458, 0.06141, 0.1991, 0.03574, 0.1991, 0.7889, 0.2595, 0.917, 0.1906, 0.9117, 0.2705, 0.1526, 0.3216, 0.07596, 0.3216, 0.07596, 0.206, 0.1526, 0.206, 0.7889, 0.2595, 0.9117, 0.2705, 0.8881, 0.3293, 0.8881, 0.3293, 0.8488, 0.3684, 0.7889, 0.2595, 0.7889, 0.2595, 0.8488, 0.3684, 0.828, 0.3844, 0.776, 0.2898, 0.9085, 0.9709, 0.882, 0.9709, 0.882, 0.9603, 0.9085, 0.9603, 0.0775, 0.08356, 0.1218, 0.08356, 0.1218, 0.04816, 0.0775, 0.04816, 0.1526, 0.08031, 0.07596, 0.08031, 0.07596, 0.01915, 0.1526, 0.01915, 0.9085, 0.9603, 0.882, 0.9603, 0.882, 0.9442, 0.9085, 0.9442, 0.7658, 0.2983, 0.8278, 0.411, 0.8215, 0.4265, 0.7557, 0.3068, 0.0775, 0.03043, 0.1218, 0.03043, 0.1218, 0.0127, 0.0775, 0.0127, 0.0775, 0.04816, 0.1218, 0.04816, 0.1218, 0.03043, 0.0775, 0.03043, 0.776, 0.2898, 0.828, 0.3844, 0.8278, 0.411, 0.7658, 0.2983, 0.9085, 0.9815, 0.882, 0.9815, 0.882, 0.9709, 0.9085, 0.9709, 0.7221, 0.3406, 0.8042, 0.436, 0.7314, 0.433, 0.6984, 0.3731, 0.7557, 0.3068, 0.8215, 0.4265, 0.8042, 0.436, 0.7221, 0.3406, 0.7544, 0.3081, 0.7227, 0.34, 0.7159, 0.3277, 0.7348, 0.3109, 0.6984, 0.3731, 0.7314, 0.433, 0.7175, 0.429, 0.6904, 0.3796, 0.9057, 0.9417, 0.8929, 0.9417, 0.8929, 0.9163, 0.9057, 0.9163, 0.9085, 0.9442, 0.882, 0.9442, 0.882, 0.8934, 0.9085, 0.8934, 0.6904, 0.3796, 0.7175, 0.429, 0.6869, 0.4458, 0.6621, 0.4006, 0.9103, 0.8962, 0.9271, 0.8962, 0.9271, 0.8909, 0.9103, 0.8909, 0.9085, 0.8934, 0.882, 0.8934, 0.882, 0.8851, 0.9085, 0.8851, 0.9085, 0.8566, 0.882, 0.8566, 0.882, 0.813, 0.9085, 0.813, 0.9103, 0.8909, 0.9271, 0.8909, 0.9271, 0.8729, 0.9103, 0.8729, 0.9085, 0.8851, 0.882, 0.8851, 0.882, 0.8566, 0.9085, 0.8566, 0.9085, 0.813, 0.882, 0.813, 0.882, 0.7556, 0.9085, 0.7556, 0.6621, 0.4006, 0.6869, 0.4458, 0.6399, 0.4716, 0.6195, 0.4345, 0.5007, 0.8179, 0.5007, 0.7263, 0.5007, 0.7225, 0.5007, 0.8217, 0.9103, 0.8088, 0.9271, 0.8088, 0.9271, 0.7922, 0.9103, 0.7922, 0.6195, 0.4345, 0.6399, 0.4716, 0.5783, 0.5055, 0.5654, 0.4822, 0.9103, 0.8452, 0.9271, 0.8452, 0.9271, 0.8088, 0.9103, 0.8088, 0.955, 0.8304, 0.955, 0.8516, 0.9807, 0.8516, 0.9807, 0.8304, 0.0425, 0.9272, 0.2028, 0.9095, 0.2028, 0.9095, 0.0425, 0.9272, 0.5654, 0.4822, 0.5783, 0.5055, 0.5523, 0.533, 0.5427, 0.5076, 0.9807, 0.857, 0.9604, 0.857, 0.9604, 0.8751, 0.9807, 0.8751, 0.9807, 0.8516, 0.955, 0.8516, 0.9604, 0.857, 0.9807, 0.857, 0.5523, 0.533, 0.5783, 0.5055, 0.5825, 0.5132, 0.5539, 0.5398, 0.9807, 0.8751, 0.9604, 0.8751, 0.9604, 0.8854, 0.9807, 0.8854, 0.0425, 0.9272, 0.2028, 0.9095, 0.2028, 0.9095, 0.0425, 0.9272, 0.5539, 0.5398, 0.5825, 0.5132, 0.5981, 0.5417, 0.5601, 0.5626, 0.0425, 0.9272, 0.2028, 0.9095, 0.2028, 0.9095, 0.0425, 0.9272, 0.0425, 0.9272, 0.2028, 0.9095, 0.2028, 0.9095, 0.0425, 0.9272, 0.5601, 0.5626, 0.5981, 0.5417, 0.6045, 0.5531, 0.555, 0.5803, 0.0425, 0.9272, 0.2028, 0.9095, 0.2028, 0.9095, 0.0425, 0.9272, 0.555, 0.5803, 0.6045, 0.5531, 0.6139, 0.5704, 0.5645, 0.5976, 0.9807, 0.8854, 0.9604, 0.8854, 0.9551, 0.901, 0.9807, 0.901, 0.5808, 0.6273, 0.6311, 0.5997, 0.6497, 0.6306, 0.5982, 0.6589, 0.9807, 0.901, 0.9551, 0.901, 0.9432, 0.9278, 0.9807, 0.9278, 0.5645, 0.5976, 0.6139, 0.5704, 0.6311, 0.5997, 0.5808, 0.6273, 0.9807, 0.9563, 0.9551, 0.9563, 0.9604, 0.9677, 0.9807, 0.9677, 0.0425, 0.9272, 0.2028, 0.9095, 0.2028, 0.9095, 0.0425, 0.9272, 0.9807, 0.9278, 0.9432, 0.9278, 0.9551, 0.9563, 0.9807, 0.9563, 0.9029, 0.7584, 0.882, 0.7584, 0.882, 0.8913, 0.9029, 0.8913, 0.5982, 0.6589, 0.6497, 0.6306, 0.6576, 0.6427, 0.6052, 0.6715, 0.0425, 0.9272, 0.2028, 0.9095, 0.2028, 0.9095, 0.0425, 0.9272, 0.9236, 0.8106, 0.9103, 0.8106, 0.9103, 0.7808, 0.9236, 0.7808, 0.9807, 0.9677, 0.9604, 0.9677, 0.9604, 0.9795, 0.9807, 0.9795, 0.6052, 0.6715, 0.6576, 0.6427, 0.6689, 0.6632, 0.6143, 0.6835, 0.8118, 0.5846, 0.8005, 0.5641, 0.8192, 0.5414, 0.8225, 0.5689, 0.6689, 0.6632, 0.6576, 0.6427, 0.8005, 0.5641, 0.8118, 0.5846, 0.9103, 0.8106, 0.9236, 0.8106, 0.9236, 0.8949, 0.9103, 0.8949, 0.9103, 0.9042, 0.9168, 0.9042, 0.9168, 0.9075, 0.9103, 0.9075, 0.9103, 0.8949, 0.9236, 0.8949, 0.9236, 0.9036, 0.9103, 0.9036, 0.9029, 0.8913, 0.882, 0.8913, 0.882, 0.9135, 0.8923, 0.9135, 0.9029, 0.9135, 0.9707, 0.9782, 0.9807, 0.9782, 0.9807, 0.9794, 0.9604, 0.9794, 0.9707, 0.9591, 0.9707, 0.9782, 0.9604, 0.9794, 0.9604, 0.9591, 0.9168, 0.9151, 0.9103, 0.9151, 0.9103, 0.9075, 0.9168, 0.9075, 0.8227, 0.567, 0.8192, 0.5414, 0.8345, 0.5449, 0.8283, 0.5641, 0.8345, 0.5449, 0.8192, 0.5414, 0.8293, 0.5149, 0.8484, 0.5242, 0.9103, 0.9265, 0.9168, 0.9265, 0.9168, 0.9342, 0.9103, 0.9342, 0.9103, 0.9151, 0.9168, 0.9151, 0.9168, 0.9265, 0.9103, 0.9265, 0.8923, 0.9135, 0.882, 0.9135, 0.882, 0.9311, 0.8923, 0.9311, 0.9707, 0.9229, 0.9807, 0.9229, 0.9807, 0.9397, 0.9707, 0.9397, 0.8484, 0.5242, 0.8293, 0.5149, 0.8328, 0.4817, 0.8631, 0.52, 0.8923, 0.9311, 0.882, 0.9311, 0.882, 0.9467, 0.8923, 0.9467, 0.9707, 0.9397, 0.9807, 0.9397, 0.9807, 0.9555, 0.9707, 0.9555, 0.9103, 0.9342, 0.9168, 0.9342, 0.9168, 0.9393, 0.9103, 0.9393, 0.8631, 0.52, 0.8328, 0.4817, 0.8683, 0.4865, 0.8739, 0.5191, 0.8867, 0.5191, 0.8922, 0.496, 0.9081, 0.5043, 0.9048, 0.5257, 0.9103, 0.9393, 0.9168, 0.9393, 0.9168, 0.9451, 0.9103, 0.9451, 0.8739, 0.5191, 0.8683, 0.4865, 0.8922, 0.496, 0.8867, 0.5191, 0.9103, 0.9517, 0.9168, 0.9517, 0.9168, 0.9629, 0.9103, 0.9629, 0.9707, 0.9555, 0.9807, 0.9555, 0.9807, 0.9672, 0.9707, 0.9672, 0.9103, 0.9451, 0.9168, 0.9451, 0.9168, 0.9517, 0.9103, 0.9517, 0.9168, 0.9685, 0.9103, 0.9685, 0.9103, 0.9629, 0.9168, 0.9629, 0.9048, 0.5257, 0.9081, 0.5043, 0.9337, 0.5106, 0.9281, 0.5231, 0.9707, 0.9672, 0.9807, 0.9672, 0.9807, 0.9813, 0.9707, 0.9813, 0.9192, 0.9378, 0.9103, 0.9378, 0.9103, 0.9387, 0.9271, 0.9387, 0.9103, 0.9154, 0.9192, 0.9154, 0.9271, 0.915, 0.9103, 0.915, 0.9192, 0.9154, 0.9192, 0.9378, 0.9271, 0.9387, 0.9271, 0.915, 0.924, 0.8941, 0.8929, 0.8941, 0.8929, 0.8669, 0.924, 0.8669, 0.8726, 0.9732, 0.8313, 0.9732, 0.8313, 0.9565, 0.8726, 0.9565, 0.924, 0.9195, 0.8929, 0.9195, 0.8929, 0.8941, 0.924, 0.8941, 0.924, 0.8669, 0.8929, 0.8669, 0.8929, 0.8392, 0.924, 0.8392, 0.7348, 0.3109, 0.7159, 0.3277, 0.7087, 0.3145, 0.7169, 0.3068, 0.8726, 0.9565, 0.8313, 0.9565, 0.8313, 0.9269, 0.8726, 0.9269, 0.7032, 0.2972, 0.6979, 0.303, 0.6867, 0.2973, 0.6879, 0.2885, 0.7169, 0.3068, 0.7087, 0.3145, 0.6979, 0.303, 0.7032, 0.2972, 0.8726, 0.9269, 0.8313, 0.9269, 0.8313, 0.891, 0.8726, 0.891, 0.9192, 0.9098, 0.9103, 0.9098, 0.9103, 0.9029, 0.9192, 0.9029, 0.8726, 0.891, 0.8313, 0.891, 0.8313, 0.8549, 0.8726, 0.8549, 0.924, 0.8392, 0.8929, 0.8392, 0.8929, 0.8205, 0.924, 0.8205, 0.668, 0.2884, 0.6717, 0.2975, 0.6592, 0.3005, 0.6554, 0.2937, 0.6879, 0.2885, 0.6867, 0.2973, 0.6717, 0.2975, 0.668, 0.2884, 0.9103, 0.9125, 0.9192, 0.9125, 0.9192, 0.9035, 0.9103, 0.9035, 0.6554, 0.2937, 0.6592, 0.3005, 0.6162, 0.332, 0.6113, 0.3258, 0.9103, 0.9035, 0.9192, 0.9035, 0.9192, 0.8965, 0.9103, 0.8965, 0.9192, 0.9029, 0.9103, 0.9029, 0.9103, 0.8965, 0.9192, 0.8965, 0.9192, 0.8692, 0.9103, 0.8692, 0.9103, 0.8629, 0.9192, 0.8629, 0.9103, 0.8965, 0.9192, 0.8965, 0.9192, 0.8685, 0.9103, 0.8685, 0.9192, 0.8965, 0.9103, 0.8965, 0.9103, 0.8692, 0.9192, 0.8692, 0.9192, 0.8629, 0.9103, 0.8629, 0.9103, 0.8577, 0.9192, 0.8577, 0.6113, 0.3258, 0.6162, 0.332, 0.6091, 0.3443, 0.6006, 0.3444, 0.9103, 0.8685, 0.9192, 0.8685, 0.9192, 0.8591, 0.9103, 0.8591, 0.924, 0.8493, 0.8929, 0.8493, 0.8929, 0.8657, 0.924, 0.8657, 0.6006, 0.3444, 0.6091, 0.3443, 0.606, 0.3599, 0.5976, 0.3612, 0.9103, 0.8591, 0.9192, 0.8591, 0.9192, 0.8535, 0.9103, 0.8535, 0.6008, 0.3755, 0.6069, 0.3697, 0.618, 0.3869, 0.6118, 0.3927, 0.5976, 0.3612, 0.606, 0.3599, 0.6069, 0.3697, 0.6008, 0.3755, 0.8929, 0.8441, 0.924, 0.8441, 0.924, 0.8695, 0.8929, 0.8695, 0.6118, 0.3927, 0.618, 0.3869, 0.6293, 0.397, 0.6202, 0.4068, 0.8929, 0.8695, 0.924, 0.8695, 0.924, 0.9064, 0.8929, 0.9064, 0.924, 0.8657, 0.8929, 0.8657, 0.8929, 0.9026, 0.924, 0.9026, 0.6202, 0.4068, 0.6293, 0.397, 0.6417, 0.4027, 0.6239, 0.42, 0.8929, 0.9064, 0.924, 0.9064, 0.924, 0.9361, 0.8929, 0.9361, 0.924, 0.9026, 0.8929, 0.9026, 0.8929, 0.9285, 0.924, 0.9285, 0.5007, 0.822, 0.5007, 0.7222, 0.5007, 0.7203, 0.5007, 0.8239, 0.8929, 0.9361, 0.924, 0.9361, 0.924, 0.9602, 0.8929, 0.9602, 0.924, 0.9285, 0.8929, 0.9285, 0.8929, 0.9483, 0.924, 0.9483, 0.9192, 0.8708, 0.9103, 0.8708, 0.9103, 0.8729, 0.9271, 0.8729, 0.9103, 0.8462, 0.9192, 0.8462, 0.9271, 0.8452, 0.9103, 0.8452, 0.9192, 0.8462, 0.9192, 0.8708, 0.9271, 0.8729, 0.9271, 0.8452, 0.6211, 0.4332, 0.6239, 0.42, 0.6417, 0.4027, 0.6589, 0.4031, 0.0, 0.0, 0.0, 0.0, 0.0, 0.0, 0.0, 0.0, 0.0, 0.0, 0.0, 0.0, 0.0, 0.0, 0.0, 0.0, 0.914, 0.9073, 0.9103, 0.9073, 0.9103, 0.915, 0.9271, 0.915, 0.9103, 0.9017, 0.914, 0.9017, 0.9271, 0.8962, 0.9103, 0.8962, 0.914, 0.9017, 0.914, 0.9073, 0.9271, 0.915, 0.9271, 0.8962, 0.7061, 0.3427, 0.7013, 0.3497, 0.6919, 0.3377, 0.6967, 0.3306, 0.712, 0.3531, 0.7054, 0.3636, 0.7013, 0.3497, 0.7061, 0.3427, 0.8929, 0.931, 0.9057, 0.931, 0.9057, 0.9092, 0.8929, 0.9092, 0.9057, 0.8891, 0.8929, 0.8891, 0.8929, 0.8696, 0.9057, 0.8696, 0.8929, 0.9092, 0.9057, 0.9092, 0.9057, 0.882, 0.8929, 0.882, 0.9057, 0.9163, 0.8929, 0.9163, 0.8929, 0.8891, 0.9057, 0.8891, 0.9057, 0.8696, 0.8929, 0.8696, 0.8929, 0.8347, 0.9057, 0.8347, 0.6967, 0.3306, 0.6919, 0.3377, 0.6837, 0.3299, 0.6853, 0.321, 0.8929, 0.882, 0.9057, 0.882, 0.9057, 0.8568, 0.8929, 0.8568, 0.8929, 0.824, 0.9057, 0.824, 0.9057, 0.8347, 0.8929, 0.8347, 0.6853, 0.321, 0.6837, 0.3299, 0.6639, 0.3188, 0.6621, 0.313, 0.8929, 0.8568, 0.9057, 0.8568, 0.9057, 0.824, 0.8929, 0.824, 0.06141, 0.01259, 0.03574, 0.01259, 0.03574, 0.05593, 0.06141, 0.05593, 0.8974, 0.00908, 0.7165, 0.1046, 0.7535, 0.1488, 0.9037, 0.06821, 0.115, 0.03251, 0.115, 0.1811, 0.0539, 0.1811, 0.0539, 0.03251, 0.06141, 0.09104, 0.06141, 0.1267, 0.03574, 0.1267, 0.03574, 0.09104, 0.06141, 0.05455, 0.06141, 0.09104, 0.03574, 0.09104, 0.03574, 0.05455, 0.7535, 0.1488, 0.7784, 0.1878, 0.9099, 0.1175, 0.9037, 0.06821, 0.7784, 0.1878, 0.7929, 0.2313, 0.9166, 0.1653, 0.9099, 0.1175, 0.03574, 0.09242, 0.03574, 0.1281, 0.06141, 0.1281, 0.06141, 0.09242, 0.03574, 0.1281, 0.03574, 0.1458, 0.06141, 0.1458, 0.06141, 0.1281, 0.03574, 0.05593, 0.03574, 0.09242, 0.06141, 0.09242, 0.06141, 0.05593, 0.03574, 0.009841, 0.06141, 0.009841, 0.06141, 0.05455, 0.03574, 0.05455, 0.06141, 0.1267, 0.06141, 0.1447, 0.03574, 0.1447, 0.03574, 0.1267, 0.7929, 0.2313, 0.7889, 0.2595, 0.917, 0.1906, 0.9166, 0.1653, 0.07596, 0.206, 0.1526, 0.206, 0.1526, 0.08031, 0.07596, 0.08031, 0.03574, 0.1458, 0.03574, 0.1991, 0.06141, 0.1991, 0.06141, 0.1458, 0.7889, 0.2595, 0.9117, 0.2705, 0.917, 0.1906, 0.1526, 0.3216, 0.1526, 0.206, 0.07596, 0.206, 0.07596, 0.3216, 0.7889, 0.2595, 0.8881, 0.3293, 0.9117, 0.2705, 0.8881, 0.3293, 0.7889, 0.2595, 0.8488, 0.3684, 0.7889, 0.2595, 0.776, 0.2898, 0.828, 0.3844, 0.8488, 0.3684, 0.9085, 0.9709, 0.9085, 0.9603, 0.882, 0.9603, 0.882, 0.9709, 0.0775, 0.08356, 0.0775, 0.04816, 0.1218, 0.04816, 0.1218, 0.08356, 0.1526, 0.08031, 0.1526, 0.01915, 0.07596, 0.01915, 0.07596, 0.08031, 0.9085, 0.9603, 0.9085, 0.9442, 0.882, 0.9442, 0.882, 0.9603, 0.7658, 0.2983, 0.7557, 0.3068, 0.8215, 0.4265, 0.8278, 0.411, 0.0775, 0.03043, 0.0775, 0.0127, 0.1218, 0.0127, 0.1218, 0.03043, 0.0775, 0.04816, 0.0775, 0.03043, 0.1218, 0.03043, 0.1218, 0.04816, 0.776, 0.2898, 0.7658, 0.2983, 0.8278, 0.411, 0.828, 0.3844, 0.9085, 0.9815, 0.9085, 0.9709, 0.882, 0.9709, 0.882, 0.9815, 0.7221, 0.3406, 0.6984, 0.3731, 0.7314, 0.433, 0.8042, 0.436, 0.7557, 0.3068, 0.7221, 0.3406, 0.8042, 0.436, 0.8215, 0.4265, 0.7544, 0.3081, 0.7348, 0.3109, 0.7159, 0.3277, 0.7227, 0.34, 0.6984, 0.3731, 0.6904, 0.3796, 0.7175, 0.429, 0.7314, 0.433, 0.9057, 0.9417, 0.9057, 0.9163, 0.8929, 0.9163, 0.8929, 0.9417, 0.9085, 0.9442, 0.9085, 0.8934, 0.882, 0.8934, 0.882, 0.9442, 0.6904, 0.3796, 0.6621, 0.4006, 0.6869, 0.4458, 0.7175, 0.429, 0.9103, 0.8962, 0.9103, 0.8909, 0.9271, 0.8909, 0.9271, 0.8962, 0.9085, 0.8934, 0.9085, 0.8851, 0.882, 0.8851, 0.882, 0.8934, 0.9085, 0.8566, 0.9085, 0.813, 0.882, 0.813, 0.882, 0.8566, 0.9103, 0.8909, 0.9103, 0.8729, 0.9271, 0.8729, 0.9271, 0.8909, 0.9085, 0.8851, 0.9085, 0.8566, 0.882, 0.8566, 0.882, 0.8851, 0.9085, 0.813, 0.9085, 0.7556, 0.882, 0.7556, 0.882, 0.813, 0.6621, 0.4006, 0.6195, 0.4345, 0.6399, 0.4716, 0.6869, 0.4458, 0.5007, 0.8179, 0.5007, 0.8217, 0.5007, 0.7225, 0.5007, 0.7263, 0.9103, 0.8088, 0.9103, 0.7922, 0.9271, 0.7922, 0.9271, 0.8088, 0.6195, 0.4345, 0.5654, 0.4822, 0.5783, 0.5055, 0.6399, 0.4716, 0.9103, 0.8452, 0.9103, 0.8088, 0.9271, 0.8088, 0.9271, 0.8452, 0.955, 0.8304, 0.9807, 0.8304, 0.9807, 0.8516, 0.955, 0.8516, 0.0425, 0.9272, 0.0425, 0.9272, 0.2028, 0.9095, 0.2028, 0.9095, 0.5654, 0.4822, 0.5427, 0.5076, 0.5523, 0.533, 0.5783, 0.5055, 0.9807, 0.857, 0.9807, 0.8751, 0.9604, 0.8751, 0.9604, 0.857, 0.9807, 0.8516, 0.9807, 0.857, 0.9604, 0.857, 0.955, 0.8516, 0.5523, 0.533, 0.5539, 0.5398, 0.5825, 0.5132, 0.5783, 0.5055, 0.9807, 0.8751, 0.9807, 0.8854, 0.9604, 0.8854, 0.9604, 0.8751, 0.0425, 0.9272, 0.0425, 0.9272, 0.2028, 0.9095, 0.2028, 0.9095, 0.5539, 0.5398, 0.5601, 0.5626, 0.5981, 0.5417, 0.5825, 0.5132, 0.0425, 0.9272, 0.0425, 0.9272, 0.2028, 0.9095, 0.2028, 0.9095, 0.0425, 0.9272, 0.0425, 0.9272, 0.2028, 0.9095, 0.2028, 0.9095, 0.5601, 0.5626, 0.555, 0.5803, 0.6045, 0.5531, 0.5981, 0.5417, 0.0425, 0.9272, 0.0425, 0.9272, 0.2028, 0.9095, 0.2028, 0.9095, 0.555, 0.5803, 0.5645, 0.5976, 0.6139, 0.5704, 0.6045, 0.5531, 0.9807, 0.8854, 0.9807, 0.901, 0.9551, 0.901, 0.9604, 0.8854, 0.5808, 0.6273, 0.5982, 0.6589, 0.6497, 0.6306, 0.6311, 0.5997, 0.9807, 0.901, 0.9807, 0.9278, 0.9432, 0.9278, 0.9551, 0.901, 0.5645, 0.5976, 0.5808, 0.6273, 0.6311, 0.5997, 0.6139, 0.5704, 0.9807, 0.9563, 0.9807, 0.9677, 0.9604, 0.9677, 0.9551, 0.9563, 0.0425, 0.9272, 0.0425, 0.9272, 0.2028, 0.9095, 0.2028, 0.9095, 0.9807, 0.9278, 0.9807, 0.9563, 0.9551, 0.9563, 0.9432, 0.9278, 0.9029, 0.7584, 0.9029, 0.8913, 0.882, 0.8913, 0.882, 0.7584, 0.5982, 0.6589, 0.6052, 0.6715, 0.6576, 0.6427, 0.6497, 0.6306, 0.0425, 0.9272, 0.0425, 0.9272, 0.2028, 0.9095, 0.2028, 0.9095, 0.9236, 0.8106, 0.9236, 0.7808, 0.9103, 0.7808, 0.9103, 0.8106, 0.9807, 0.9677, 0.9807, 0.9795, 0.9604, 0.9795, 0.9604, 0.9677, 0.6052, 0.6715, 0.6143, 0.6835, 0.6689, 0.6632, 0.6576, 0.6427, 0.8118, 0.5846, 0.8225, 0.5689, 0.8192, 0.5414, 0.8005, 0.5641, 0.6689, 0.6632, 0.8118, 0.5846, 0.8005, 0.5641, 0.6576, 0.6427, 0.9103, 0.8106, 0.9103, 0.8949, 0.9236, 0.8949, 0.9236, 0.8106, 0.9103, 0.9042, 0.9103, 0.9075, 0.9168, 0.9075, 0.9168, 0.9042, 0.9103, 0.8949, 0.9103, 0.9036, 0.9236, 0.9036, 0.9236, 0.8949, 0.9029, 0.8913, 0.9029, 0.9135, 0.8923, 0.9135, 0.882, 0.9135, 0.882, 0.8913, 0.9707, 0.9782, 0.9604, 0.9794, 0.9807, 0.9794, 0.9807, 0.9782, 0.9707, 0.9591, 0.9604, 0.9591, 0.9604, 0.9794, 0.9707, 0.9782, 0.9168, 0.9151, 0.9168, 0.9075, 0.9103, 0.9075, 0.9103, 0.9151, 0.8227, 0.567, 0.8283, 0.5641, 0.8345, 0.5449, 0.8192, 0.5414, 0.8345, 0.5449, 0.8484, 0.5242, 0.8293, 0.5149, 0.8192, 0.5414, 0.9103, 0.9265, 0.9103, 0.9342, 0.9168, 0.9342, 0.9168, 0.9265, 0.9103, 0.9151, 0.9103, 0.9265, 0.9168, 0.9265, 0.9168, 0.9151, 0.8923, 0.9135, 0.8923, 0.9311, 0.882, 0.9311, 0.882, 0.9135, 0.9707, 0.9229, 0.9707, 0.9397, 0.9807, 0.9397, 0.9807, 0.9229, 0.8484, 0.5242, 0.8631, 0.52, 0.8328, 0.4817, 0.8293, 0.5149, 0.8923, 0.9311, 0.8923, 0.9467, 0.882, 0.9467, 0.882, 0.9311, 0.9707, 0.9397, 0.9707, 0.9555, 0.9807, 0.9555, 0.9807, 0.9397, 0.9103, 0.9342, 0.9103, 0.9393, 0.9168, 0.9393, 0.9168, 0.9342, 0.8631, 0.52, 0.8739, 0.5191, 0.8683, 0.4865, 0.8328, 0.4817, 0.8867, 0.5191, 0.9048, 0.5257, 0.9081, 0.5043, 0.8922, 0.496, 0.9103, 0.9393, 0.9103, 0.9451, 0.9168, 0.9451, 0.9168, 0.9393, 0.8739, 0.5191, 0.8867, 0.5191, 0.8922, 0.496, 0.8683, 0.4865, 0.9103, 0.9517, 0.9103, 0.9629, 0.9168, 0.9629, 0.9168, 0.9517, 0.9707, 0.9555, 0.9707, 0.9672, 0.9807, 0.9672, 0.9807, 0.9555, 0.9103, 0.9451, 0.9103, 0.9517, 0.9168, 0.9517, 0.9168, 0.9451, 0.9168, 0.9685, 0.9168, 0.9629, 0.9103, 0.9629, 0.9103, 0.9685, 0.9048, 0.5257, 0.9281, 0.5231, 0.9337, 0.5106, 0.9081, 0.5043, 0.9707, 0.9672, 0.9707, 0.9813, 0.9807, 0.9813, 0.9807, 0.9672, 0.9192, 0.9378, 0.9271, 0.9387, 0.9103, 0.9387, 0.9103, 0.9378, 0.9103, 0.9154, 0.9103, 0.915, 0.9271, 0.915, 0.9192, 0.9154, 0.9192, 0.9154, 0.9271, 0.915, 0.9271, 0.9387, 0.9192, 0.9378, 0.924, 0.8941, 0.924, 0.8669, 0.8929, 0.8669, 0.8929, 0.8941, 0.8726, 0.9732, 0.8726, 0.9565, 0.8313, 0.9565, 0.8313, 0.9732, 0.924, 0.9195, 0.924, 0.8941, 0.8929, 0.8941, 0.8929, 0.9195, 0.924, 0.8669, 0.924, 0.8392, 0.8929, 0.8392, 0.8929, 0.8669, 0.7348, 0.3109, 0.7169, 0.3068, 0.7087, 0.3145, 0.7159, 0.3277, 0.8726, 0.9565, 0.8726, 0.9269, 0.8313, 0.9269, 0.8313, 0.9565, 0.7032, 0.2972, 0.6879, 0.2885, 0.6867, 0.2973, 0.6979, 0.303, 0.7169, 0.3068, 0.7032, 0.2972, 0.6979, 0.303, 0.7087, 0.3145, 0.8726, 0.9269, 0.8726, 0.891, 0.8313, 0.891, 0.8313, 0.9269, 0.9192, 0.9098, 0.9192, 0.9029, 0.9103, 0.9029, 0.9103, 0.9098, 0.8726, 0.891, 0.8726, 0.8549, 0.8313, 0.8549, 0.8313, 0.891, 0.924, 0.8392, 0.924, 0.8205, 0.8929, 0.8205, 0.8929, 0.8392, 0.668, 0.2884, 0.6554, 0.2937, 0.6592, 0.3005, 0.6717, 0.2975, 0.6879, 0.2885, 0.668, 0.2884, 0.6717, 0.2975, 0.6867, 0.2973, 0.9103, 0.9125, 0.9103, 0.9035, 0.9192, 0.9035, 0.9192, 0.9125, 0.6554, 0.2937, 0.6113, 0.3258, 0.6162, 0.332, 0.6592, 0.3005, 0.9103, 0.9035, 0.9103, 0.8965, 0.9192, 0.8965, 0.9192, 0.9035, 0.9192, 0.9029, 0.9192, 0.8965, 0.9103, 0.8965, 0.9103, 0.9029, 0.9192, 0.8692, 0.9192, 0.8629, 0.9103, 0.8629, 0.9103, 0.8692, 0.9103, 0.8965, 0.9103, 0.8685, 0.9192, 0.8685, 0.9192, 0.8965, 0.9192, 0.8965, 0.9192, 0.8692, 0.9103, 0.8692, 0.9103, 0.8965, 0.9192, 0.8629, 0.9192, 0.8577, 0.9103, 0.8577, 0.9103, 0.8629, 0.6113, 0.3258, 0.6006, 0.3444, 0.6091, 0.3443, 0.6162, 0.332, 0.9103, 0.8685, 0.9103, 0.8591, 0.9192, 0.8591, 0.9192, 0.8685, 0.924, 0.8493, 0.924, 0.8657, 0.8929, 0.8657, 0.8929, 0.8493, 0.6006, 0.3444, 0.5976, 0.3612, 0.606, 0.3599, 0.6091, 0.3443, 0.9103, 0.8591, 0.9103, 0.8535, 0.9192, 0.8535, 0.9192, 0.8591, 0.6008, 0.3755, 0.6118, 0.3927, 0.618, 0.3869, 0.6069, 0.3697, 0.5976, 0.3612, 0.6008, 0.3755, 0.6069, 0.3697, 0.606, 0.3599, 0.8929, 0.8441, 0.8929, 0.8695, 0.924, 0.8695, 0.924, 0.8441, 0.6118, 0.3927, 0.6202, 0.4068, 0.6293, 0.397, 0.618, 0.3869, 0.8929, 0.8695, 0.8929, 0.9064, 0.924, 0.9064, 0.924, 0.8695, 0.924, 0.8657, 0.924, 0.9026, 0.8929, 0.9026, 0.8929, 0.8657, 0.6202, 0.4068, 0.6239, 0.42, 0.6417, 0.4027, 0.6293, 0.397, 0.8929, 0.9064, 0.8929, 0.9361, 0.924, 0.9361, 0.924, 0.9064, 0.924, 0.9026, 0.924, 0.9285, 0.8929, 0.9285, 0.8929, 0.9026, 0.5007, 0.822, 0.5007, 0.8239, 0.5007, 0.7203, 0.5007, 0.7222, 0.8929, 0.9361, 0.8929, 0.9602, 0.924, 0.9602, 0.924, 0.9361, 0.924, 0.9285, 0.924, 0.9483, 0.8929, 0.9483, 0.8929, 0.9285, 0.9192, 0.8708, 0.9271, 0.8729, 0.9103, 0.8729, 0.9103, 0.8708, 0.9103, 0.8462, 0.9103, 0.8452, 0.9271, 0.8452, 0.9192, 0.8462, 0.9192, 0.8462, 0.9271, 0.8452, 0.9271, 0.8729, 0.9192, 0.8708, 0.6211, 0.4332, 0.6589, 0.4031, 0.6417, 0.4027, 0.6239, 0.42, 0.0, 0.0, 0.0, 0.0, 0.0, 0.0, 0.0, 0.0, 0.0, 0.0, 0.0, 0.0, 0.0, 0.0, 0.0, 0.0, 0.914, 0.9073, 0.9271, 0.915, 0.9103, 0.915, 0.9103, 0.9073, 0.9103, 0.9017, 0.9103, 0.8962, 0.9271, 0.8962, 0.914, 0.9017, 0.914, 0.9017, 0.9271, 0.8962, 0.9271, 0.915, 0.914, 0.9073, 0.7061, 0.3427, 0.6967, 0.3306, 0.6919, 0.3377, 0.7013, 0.3497, 0.712, 0.3531, 0.7061, 0.3427, 0.7013, 0.3497, 0.7054, 0.3636, 0.8929, 0.931, 0.8929, 0.9092, 0.9057, 0.9092, 0.9057, 0.931, 0.9057, 0.8891, 0.9057, 0.8696, 0.8929, 0.8696, 0.8929, 0.8891, 0.8929, 0.9092, 0.8929, 0.882, 0.9057, 0.882, 0.9057, 0.9092, 0.9057, 0.9163, 0.9057, 0.8891, 0.8929, 0.8891, 0.8929, 0.9163, 0.9057, 0.8696, 0.9057, 0.8347, 0.8929, 0.8347, 0.8929, 0.8696, 0.6967, 0.3306, 0.6853, 0.321, 0.6837, 0.3299, 0.6919, 0.3377, 0.8929, 0.882, 0.8929, 0.8568, 0.9057, 0.8568, 0.9057, 0.882, 0.8929, 0.824, 0.8929, 0.8347, 0.9057, 0.8347, 0.9057, 0.824, 0.6853, 0.321, 0.6621, 0.313, 0.6639, 0.3188, 0.6837, 0.3299, 0.8929, 0.8568, 0.8929, 0.824, 0.9057, 0.824, 0.9057, 0.8568, 0.09994, 0.886, 0.5829, 0.6204, 0.5876, 0.629, 0.1046, 0.8945, 0.1046, 0.8945, 0.5876, 0.629, 0.599, 0.6495, 0.116, 0.9151, 0.116, 0.9151, 0.599, 0.6495, 0.6103, 0.6701, 0.1273, 0.9357, 0.1273, 0.9357, 0.6103, 0.6701, 0.615, 0.6787, 0.132, 0.9443, 0.8124, 0.4896, 0.8124, 0.4896, 0.809, 0.4977, 0.809, 0.4977, 0.8124, 0.5059, 0.8124, 0.5059, 0.8205, 0.5093, 0.8205, 0.5093, 0.1046, 0.8945, 0.116, 0.9151, 0.599, 0.6495, 0.5876, 0.629, 0.116, 0.9151, 0.1273, 0.9357, 0.6103, 0.6701, 0.599, 0.6495, 0.09994, 0.886, 0.1046, 0.8945, 0.5876, 0.629, 0.5829, 0.6204, 0.07919, 0.9733, 0.07792, 0.971, 0.08831, 0.98, 0.08958, 0.9823, 0.04941, 0.9249, 0.06074, 0.9455, 0.03966, 0.9571, 0.02834, 0.9365, 0.04941, 0.9249, 0.02834, 0.9365, 0.03966, 0.9571, 0.06074, 0.9455, 0.1046, 0.8945, 0.116, 0.9151, 0.06074, 0.9455, 0.04941, 0.9249, 0.1273, 0.9357, 0.132, 0.9443, 0.615, 0.6787, 0.6103, 0.6701, 0.07792, 0.971, 0.1283, 0.9433, 0.1345, 0.9546, 0.08831, 0.98, 0.09994, 0.886, 0.1046, 0.8945, 0.04941, 0.9249, 0.04472, 0.9164, 0.116, 0.9151, 0.1273, 0.9357, 0.07206, 0.9661, 0.06074, 0.9455, 0.1295, 0.9456, 0.132, 0.9443, 0.1273, 0.9357, 0.1283, 0.9433, 0.8124, 0.5059, 0.8106, 0.5077, 0.8065, 0.4977, 0.809, 0.4977, 0.04472, 0.9164, 0.02365, 0.928, 0.02834, 0.9365, 0.04941, 0.9249, 0.1283, 0.9433, 0.1273, 0.9357, 0.07206, 0.9661, 0.07792, 0.971, 0.06074, 0.9455, 0.07206, 0.9661, 0.05099, 0.9777, 0.03966, 0.9571, 0.04472, 0.9164, 0.04941, 0.9249, 0.02834, 0.9365, 0.02365, 0.928, 0.116, 0.9151, 0.06074, 0.9455, 0.07206, 0.9661, 0.1273, 0.9357, 0.07792, 0.971, 0.07206, 0.9661, 0.07675, 0.9746, 0.07919, 0.9733, 0.07206, 0.9661, 0.07675, 0.9746, 0.05568, 0.9862, 0.05099, 0.9777, 0.8287, 0.4896, 0.8205, 0.4862, 0.8205, 0.4837, 0.8305, 0.4878, 0.8321, 0.4977, 0.8287, 0.4896, 0.8305, 0.4878, 0.8346, 0.4977, 0.8287, 0.5059, 0.8321, 0.4977, 0.8346, 0.4977, 0.8305, 0.5077, 0.8205, 0.5093, 0.8287, 0.5059, 0.8305, 0.5077, 0.8205, 0.5118, 0.1046, 0.8945, 0.04941, 0.9249, 0.06074, 0.9455, 0.116, 0.9151, 0.09994, 0.886, 0.04472, 0.9164, 0.04941, 0.9249, 0.1046, 0.8945, 0.07206, 0.9661, 0.05099, 0.9777, 0.05568, 0.9862, 0.07675, 0.9746, 0.06074, 0.9455, 0.03966, 0.9571, 0.05099, 0.9777, 0.07206, 0.9661, 0.8205, 0.4862, 0.8287, 0.4896, 0.8321, 0.4977, 0.8287, 0.5059, 0.8205, 0.5093, 0.809, 0.4977, 0.8065, 0.4977, 0.8106, 0.4878, 0.8124, 0.4896, 0.8287, 0.5059, 0.8205, 0.5093, 0.8205, 0.5093, 0.8287, 0.5059, 0.8287, 0.4896, 0.8321, 0.4977, 0.8321, 0.4977, 0.8287, 0.4896, 0.8205, 0.4862, 0.8205, 0.5093, 0.8124, 0.5059, 0.809, 0.4977, 0.8124, 0.4896, 0.8124, 0.4896, 0.8106, 0.4878, 0.8205, 0.4837, 0.8205, 0.4862, 0.8321, 0.4977, 0.8287, 0.5059, 0.8287, 0.5059, 0.8321, 0.4977, 0.8205, 0.4862, 0.8287, 0.4896, 0.8287, 0.4896, 0.8205, 0.4862, 0.1295, 0.9456, 0.1283, 0.9433, 0.1273, 0.9357, 0.132, 0.9443, 0.809, 0.4977, 0.809, 0.4977, 0.8124, 0.5059, 0.8124, 0.5059, 0.07792, 0.971, 0.07919, 0.9733, 0.07675, 0.9746, 0.07206, 0.9661, 0.5876, 0.629, 0.599, 0.6495, 0.6103, 0.6701, 0.615, 0.6787, 0.5829, 0.6204, 0.1283, 0.9433, 0.07792, 0.971, 0.07206, 0.9661, 0.1273, 0.9357, 0.8205, 0.4862, 0.8205, 0.4862, 0.8124, 0.4896, 0.8124, 0.4896, 0.8205, 0.5093, 0.8205, 0.5118, 0.8106, 0.5077, 0.8124, 0.5059, 0.5876, 0.629, 0.5829, 0.6204, 0.615, 0.6787, 0.6103, 0.6701, 0.599, 0.6495, 0.08831, 0.98, 0.08958, 0.9823, 0.1126, 0.9877, 0.1113, 0.9854, 0.1345, 0.9546, 0.1357, 0.9569, 0.1416, 0.9756, 0.1403, 0.9733, 0.1283, 0.9433, 0.1295, 0.9456, 0.1357, 0.9569, 0.1345, 0.9546, 0.1295, 0.9456, 0.1283, 0.9433, 0.1345, 0.9546, 0.1357, 0.9569, 0.1283, 0.9433, 0.07792, 0.971, 0.08831, 0.98, 0.1345, 0.9546, 0.07792, 0.971, 0.07919, 0.9733, 0.08958, 0.9823, 0.08831, 0.98, 0.1403, 0.9733, 0.1416, 0.9756, 0.1126, 0.9877, 0.1113, 0.9854, 0.1403, 0.9733, 0.1113, 0.9854, 0.1126, 0.9877, 0.1416, 0.9756, 0.08831, 0.98, 0.1345, 0.9546, 0.1403, 0.9733, 0.1113, 0.9854, 0.1345, 0.9546, 0.08831, 0.98, 0.1113, 0.9854, 0.1403, 0.9733, 0.08958, 0.9823, 0.08831, 0.98, 0.1113, 0.9854, 0.1126, 0.9877, 0.1357, 0.9569, 0.1345, 0.9546, 0.1403, 0.9733, 0.1416, 0.9756, 0.2408, 0.7827, 0.579, 0.5968, 0.5807, 0.5999, 0.2425, 0.7859, 0.2425, 0.7859, 0.5807, 0.5999, 0.5849, 0.6076, 0.2468, 0.7935, 0.2468, 0.7935, 0.5849, 0.6076, 0.5891, 0.6152, 0.251, 0.8012, 0.251, 0.8012, 0.5891, 0.6152, 0.5909, 0.6184, 0.2527, 0.8044, 0.2527, 0.8044, 0.5909, 0.6184, 0.5891, 0.6152, 0.251, 0.8012, 0.251, 0.8012, 0.5891, 0.6152, 0.5849, 0.6076, 0.2468, 0.7935, 0.5807, 0.5999, 0.579, 0.5968, 0.5807, 0.5999, 0.5849, 0.6076, 0.5891, 0.6152, 0.5909, 0.6184, 0.5891, 0.6152, 0.5849, 0.6076, 0.2468, 0.7935, 0.5849, 0.6076, 0.5807, 0.5999, 0.2425, 0.7859, 0.2425, 0.7859, 0.5807, 0.5999, 0.579, 0.5968, 0.2408, 0.7827, 0.2408, 0.7827, 0.2425, 0.7859, 0.2468, 0.7935, 0.251, 0.8012, 0.2527, 0.8044, 0.251, 0.8012, 0.2468, 0.7935, 0.2425, 0.7859, 0.7321, 0.5753, 0.794, 0.5412, 0.805, 0.5613, 0.6595, 0.6414, 0.651, 0.6259, 0.7126, 0.592, 0.7186, 0.5885, 0.7248, 0.5841, 0.7297, 0.5794, 0.7326, 0.5763, 0.6278, 0.5838, 0.6894, 0.5499, 0.6953, 0.5461, 0.701, 0.5407, 0.7047, 0.534, 0.7067, 0.5291, 0.7054, 0.5268, 0.7673, 0.4927, 0.794, 0.5412, 0.7321, 0.5753, 0.7308, 0.5729, 0.7256, 0.572, 0.7179, 0.5715, 0.7103, 0.5734, 0.7039, 0.5764, 0.6424, 0.6102, 0.6012, 0.5354, 0.6628, 0.5015, 0.6687, 0.4977, 0.6743, 0.4923, 0.6781, 0.4856, 0.6801, 0.4807, 0.6787, 0.4783, 0.7406, 0.4442, 0.7673, 0.4927, 0.7054, 0.5268, 0.7041, 0.5244, 0.699, 0.5235, 0.6912, 0.523, 0.6837, 0.5249, 0.6773, 0.5279, 0.6157, 0.5617, 0.5926, 0.5197, 0.5841, 0.5042, 0.7296, 0.4242, 0.7406, 0.4442, 0.6787, 0.4783, 0.6782, 0.4773, 0.674, 0.4781, 0.6674, 0.4798, 0.6604, 0.4827, 0.6542, 0.4859, 0.6787, 0.4783, 0.7406, 0.4442, 0.7296, 0.4242, 0.5841, 0.5042, 0.5926, 0.5197, 0.6542, 0.4859, 0.6604, 0.4827, 0.6674, 0.4798, 0.674, 0.4781, 0.6782, 0.4773, 0.6157, 0.5617, 0.6773, 0.5279, 0.6837, 0.5249, 0.6912, 0.523, 0.699, 0.5235, 0.7041, 0.5244, 0.7054, 0.5268, 0.7673, 0.4927, 0.7406, 0.4442, 0.6787, 0.4783, 0.6801, 0.4807, 0.6781, 0.4856, 0.6743, 0.4923, 0.6687, 0.4977, 0.6628, 0.5015, 0.6012, 0.5354, 0.6022, 0.5373, 0.6012, 0.5354, 0.6157, 0.5617, 0.6168, 0.5636, 0.6218, 0.5728, 0.6268, 0.5819, 0.6278, 0.5838, 0.6424, 0.6102, 0.6413, 0.6083, 0.6434, 0.612, 0.6484, 0.6212, 0.651, 0.6259, 0.6595, 0.6414, 0.651, 0.6259, 0.6484, 0.6212, 0.6434, 0.612, 0.6413, 0.6083, 0.6424, 0.6102, 0.6278, 0.5838, 0.6268, 0.5819, 0.6218, 0.5728, 0.6168, 0.5636, 0.6157, 0.5617, 0.6012, 0.5354, 0.6022, 0.5373, 0.6002, 0.5335, 0.5952, 0.5243, 0.5926, 0.5197, 0.5841, 0.5042, 0.5926, 0.5197, 0.5952, 0.5243, 0.6002, 0.5335, 0.6424, 0.6102, 0.7039, 0.5764, 0.7103, 0.5734, 0.7179, 0.5715, 0.7256, 0.572, 0.7308, 0.5729, 0.7321, 0.5753, 0.794, 0.5412, 0.7673, 0.4927, 0.7054, 0.5268, 0.7067, 0.5291, 0.7047, 0.534, 0.701, 0.5407, 0.6953, 0.5461, 0.6894, 0.5499, 0.6278, 0.5838, 0.651, 0.6259, 0.6595, 0.6414, 0.805, 0.5613, 0.794, 0.5412, 0.7321, 0.5753, 0.7326, 0.5763, 0.7297, 0.5794, 0.7248, 0.5841, 0.7186, 0.5885, 0.7126, 0.592, 0.794, 0.5412, 0.7673, 0.4927, 0.7839, 0.4836, 0.8096, 0.5302, 0.7476, 0.4177, 0.7583, 0.437, 0.7804, 0.4348, 0.7716, 0.4187, 0.7296, 0.4242, 0.7406, 0.4442, 0.7583, 0.437, 0.7476, 0.4177, 0.794, 0.5412, 0.805, 0.5613, 0.8202, 0.5496, 0.8096, 0.5302, 0.805, 0.5613, 0.794, 0.5412, 0.8096, 0.5302, 0.8202, 0.5496, 0.7673, 0.4927, 0.7406, 0.4442, 0.7583, 0.437, 0.7839, 0.4836, 0.7406, 0.4442, 0.7673, 0.4927, 0.7839, 0.4836, 0.7583, 0.437, 0.7406, 0.4442, 0.7296, 0.4242, 0.7476, 0.4177, 0.7583, 0.437, 0.7673, 0.4927, 0.794, 0.5412, 0.8096, 0.5302, 0.7839, 0.4836, 0.8018, 0.4737, 0.8232, 0.5127, 0.8301, 0.4883, 0.8174, 0.4652, 0.7839, 0.4836, 0.7583, 0.437, 0.7804, 0.4348, 0.8018, 0.4737, 0.8202, 0.5496, 0.8096, 0.5302, 0.8232, 0.5127, 0.8321, 0.5288, 0.8096, 0.5302, 0.8202, 0.5496, 0.8321, 0.5288, 0.8232, 0.5127, 0.7583, 0.437, 0.7839, 0.4836, 0.8018, 0.4737, 0.7804, 0.4348, 0.7583, 0.437, 0.7476, 0.4177, 0.7716, 0.4187, 0.7804, 0.4348, 0.8096, 0.5302, 0.7839, 0.4836, 0.8018, 0.4737, 0.8232, 0.5127, 0.7839, 0.4836, 0.8096, 0.5302, 0.8232, 0.5127, 0.8018, 0.4737, 0.8353, 0.4979, 0.8301, 0.4883, 0.8327, 0.4702, 0.8351, 0.4745, 0.7716, 0.4187, 0.7804, 0.4348, 0.8047, 0.4421, 0.7994, 0.4325, 0.8018, 0.4737, 0.7804, 0.4348, 0.8047, 0.4421, 0.8174, 0.4652, 0.8321, 0.5288, 0.8232, 0.5127, 0.8301, 0.4883, 0.8353, 0.4979, 0.8232, 0.5127, 0.8321, 0.5288, 0.8353, 0.4979, 0.8301, 0.4883, 0.7804, 0.4348, 0.8018, 0.4737, 0.8174, 0.4652, 0.8047, 0.4421, 0.7804, 0.4348, 0.7716, 0.4187, 0.7994, 0.4325, 0.8047, 0.4421, 0.8232, 0.5127, 0.8018, 0.4737, 0.8174, 0.4652, 0.8301, 0.4883, 0.8327, 0.4702, 0.8351, 0.4745, 0.8327, 0.4702, 0.8271, 0.4599, 0.8214, 0.4495, 0.819, 0.4453, 0.8214, 0.4495, 0.8271, 0.4599, 0.8301, 0.4883, 0.8353, 0.4979, 0.8351, 0.4745, 0.8327, 0.4702, 0.8047, 0.4421, 0.8174, 0.4652, 0.8271, 0.4599, 0.8214, 0.4495, 0.8047, 0.4421, 0.7994, 0.4325, 0.819, 0.4453, 0.8214, 0.4495, 0.8301, 0.4883, 0.8174, 0.4652, 0.8271, 0.4599, 0.8327, 0.4702, 0.8174, 0.4652, 0.8301, 0.4883, 0.8327, 0.4702, 0.8271, 0.4599, 0.7994, 0.4325, 0.8047, 0.4421, 0.8214, 0.4495, 0.819, 0.4453, 0.8174, 0.4652, 0.8047, 0.4421, 0.8214, 0.4495, 0.8271, 0.4599, 0.6424, 0.6102, 0.7039, 0.5764, 0.7029, 0.5744, 0.6413, 0.6083, 0.7029, 0.5744, 0.7049, 0.5782, 0.6434, 0.612, 0.6413, 0.6083, 0.6434, 0.612, 0.7049, 0.5782, 0.71, 0.5873, 0.6484, 0.6212, 0.6484, 0.6212, 0.71, 0.5873, 0.7126, 0.592, 0.651, 0.6259, 0.7093, 0.5715, 0.717, 0.5699, 0.7187, 0.573, 0.7113, 0.5751, 0.7029, 0.5744, 0.7093, 0.5715, 0.7113, 0.5751, 0.7049, 0.5782, 0.7049, 0.5782, 0.7113, 0.5751, 0.7161, 0.5839, 0.71, 0.5873, 0.7093, 0.5715, 0.7029, 0.5744, 0.7039, 0.5764, 0.7103, 0.5734, 0.71, 0.5873, 0.7161, 0.5839, 0.7186, 0.5885, 0.7126, 0.592, 0.7227, 0.5803, 0.7285, 0.5771, 0.7297, 0.5794, 0.7248, 0.5841, 0.7113, 0.5751, 0.7187, 0.573, 0.7227, 0.5803, 0.7161, 0.5839, 0.717, 0.5699, 0.7093, 0.5715, 0.7103, 0.5734, 0.7179, 0.5715, 0.7161, 0.5839, 0.7227, 0.5803, 0.7248, 0.5841, 0.7186, 0.5885, 0.717, 0.5699, 0.7251, 0.571, 0.7261, 0.5728, 0.7187, 0.573, 0.7187, 0.573, 0.7261, 0.5728, 0.7285, 0.5771, 0.7227, 0.5803, 0.7251, 0.571, 0.717, 0.5699, 0.7179, 0.5715, 0.7256, 0.572, 0.7321, 0.5753, 0.7326, 0.5763, 0.732, 0.5752, 0.731, 0.5732, 0.7305, 0.5724, 0.7308, 0.5729, 0.7261, 0.5728, 0.731, 0.5732, 0.732, 0.5752, 0.7285, 0.5771, 0.7305, 0.5724, 0.7251, 0.571, 0.7256, 0.572, 0.7308, 0.5729, 0.7285, 0.5771, 0.732, 0.5752, 0.7326, 0.5763, 0.7297, 0.5794, 0.7251, 0.571, 0.7305, 0.5724, 0.731, 0.5732, 0.7261, 0.5728, 0.6157, 0.5617, 0.6773, 0.5279, 0.6783, 0.5298, 0.6168, 0.5636, 0.6168, 0.5636, 0.6783, 0.5298, 0.6834, 0.5389, 0.6218, 0.5728, 0.6218, 0.5728, 0.6834, 0.5389, 0.6884, 0.548, 0.6268, 0.5819, 0.6268, 0.5819, 0.6884, 0.548, 0.6894, 0.5499, 0.6278, 0.5838, 0.6912, 0.523, 0.6921, 0.5246, 0.6847, 0.5268, 0.6837, 0.5249, 0.6837, 0.5249, 0.6847, 0.5268, 0.6783, 0.5298, 0.6773, 0.5279, 0.6894, 0.5499, 0.6884, 0.548, 0.6943, 0.5443, 0.6953, 0.5461, 0.6783, 0.5298, 0.6847, 0.5268, 0.6895, 0.5355, 0.6834, 0.5389, 0.6834, 0.5389, 0.6895, 0.5355, 0.6943, 0.5443, 0.6884, 0.548, 0.6961, 0.5319, 0.7018, 0.5287, 0.7042, 0.5331, 0.7001, 0.5392, 0.6953, 0.5461, 0.6943, 0.5443, 0.7001, 0.5392, 0.701, 0.5407, 0.6847, 0.5268, 0.6921, 0.5246, 0.6961, 0.5319, 0.6895, 0.5355, 0.6895, 0.5355, 0.6961, 0.5319, 0.7001, 0.5392, 0.6943, 0.5443, 0.699, 0.5235, 0.6995, 0.5244, 0.6921, 0.5246, 0.6912, 0.523, 0.701, 0.5407, 0.7001, 0.5392, 0.7042, 0.5331, 0.7047, 0.534, 0.6921, 0.5246, 0.6995, 0.5244, 0.7018, 0.5287, 0.6961, 0.5319, 0.7067, 0.5291, 0.7065, 0.5287, 0.7054, 0.5268, 0.7043, 0.5248, 0.7041, 0.5244, 0.7054, 0.5268, 0.7047, 0.534, 0.7042, 0.5331, 0.7065, 0.5287, 0.7067, 0.5291, 0.6995, 0.5244, 0.7043, 0.5248, 0.7054, 0.5268, 0.7018, 0.5287, 0.7018, 0.5287, 0.7054, 0.5268, 0.7065, 0.5287, 0.7042, 0.5331, 0.7041, 0.5244, 0.7043, 0.5248, 0.6995, 0.5244, 0.699, 0.5235, 0.6022, 0.5373, 0.6638, 0.5034, 0.6628, 0.5015, 0.6012, 0.5354, 0.5926, 0.5197, 0.6542, 0.4859, 0.6567, 0.4905, 0.5952, 0.5243, 0.5952, 0.5243, 0.6567, 0.4905, 0.6617, 0.4996, 0.6002, 0.5335, 0.6002, 0.5335, 0.6617, 0.4996, 0.6638, 0.5034, 0.6022, 0.5373, 0.6617, 0.4996, 0.6677, 0.4959, 0.6697, 0.4995, 0.6638, 0.5034, 0.6638, 0.5034, 0.6697, 0.4995, 0.6687, 0.4977, 0.6628, 0.5015, 0.6604, 0.4827, 0.6629, 0.4871, 0.6567, 0.4905, 0.6542, 0.4859, 0.6567, 0.4905, 0.6629, 0.4871, 0.6677, 0.4959, 0.6617, 0.4996, 0.6695, 0.4835, 0.6752, 0.4803, 0.6776, 0.4847, 0.6735, 0.4908, 0.6697, 0.4995, 0.6752, 0.4938, 0.6743, 0.4923, 0.6687, 0.4977, 0.6677, 0.4959, 0.6735, 0.4908, 0.6752, 0.4938, 0.6697, 0.4995, 0.6674, 0.4798, 0.6695, 0.4835, 0.6629, 0.4871, 0.6604, 0.4827, 0.6629, 0.4871, 0.6695, 0.4835, 0.6735, 0.4908, 0.6677, 0.4959, 0.6786, 0.4865, 0.6803, 0.4811, 0.6801, 0.4807, 0.6781, 0.4856, 0.6752, 0.4938, 0.6786, 0.4865, 0.6781, 0.4856, 0.6743, 0.4923, 0.6735, 0.4908, 0.6776, 0.4847, 0.6786, 0.4865, 0.6752, 0.4938, 0.674, 0.4781, 0.6752, 0.4803, 0.6695, 0.4835, 0.6674, 0.4798, 0.6801, 0.4807, 0.6803, 0.4811, 0.6799, 0.4803, 0.6788, 0.4784, 0.6782, 0.4773, 0.6787, 0.4783, 0.6776, 0.4847, 0.6799, 0.4803, 0.6803, 0.4811, 0.6786, 0.4865, 0.6782, 0.4773, 0.6788, 0.4784, 0.6752, 0.4803, 0.674, 0.4781, 0.6752, 0.4803, 0.6788, 0.4784, 0.6799, 0.4803, 0.6776, 0.4847, 0.6424, 0.6102, 0.6413, 0.6083, 0.7029, 0.5744, 0.7039, 0.5764, 0.7049, 0.5782, 0.7029, 0.5744, 0.6413, 0.6083, 0.6434, 0.612, 0.71, 0.5873, 0.7049, 0.5782, 0.6434, 0.612, 0.6484, 0.6212, 0.71, 0.5873, 0.6484, 0.6212, 0.651, 0.6259, 0.7126, 0.592, 0.7093, 0.5715, 0.7113, 0.5751, 0.7187, 0.573, 0.717, 0.5699, 0.7029, 0.5744, 0.7049, 0.5782, 0.7113, 0.5751, 0.7093, 0.5715, 0.7049, 0.5782, 0.71, 0.5873, 0.7161, 0.5839, 0.7113, 0.5751, 0.7039, 0.5764, 0.7029, 0.5744, 0.7093, 0.5715, 0.7103, 0.5734, 0.7186, 0.5885, 0.7161, 0.5839, 0.71, 0.5873, 0.7126, 0.592, 0.7297, 0.5794, 0.7285, 0.5771, 0.7227, 0.5803, 0.7248, 0.5841, 0.7113, 0.5751, 0.7161, 0.5839, 0.7227, 0.5803, 0.7187, 0.573, 0.7103, 0.5734, 0.7093, 0.5715, 0.717, 0.5699, 0.7179, 0.5715, 0.7248, 0.5841, 0.7227, 0.5803, 0.7161, 0.5839, 0.7186, 0.5885, 0.717, 0.5699, 0.7187, 0.573, 0.7261, 0.5728, 0.7251, 0.571, 0.7187, 0.573, 0.7227, 0.5803, 0.7285, 0.5771, 0.7261, 0.5728, 0.7179, 0.5715, 0.717, 0.5699, 0.7251, 0.571, 0.7256, 0.572, 0.7305, 0.5724, 0.731, 0.5732, 0.732, 0.5752, 0.7326, 0.5763, 0.7321, 0.5753, 0.7308, 0.5729, 0.7261, 0.5728, 0.7285, 0.5771, 0.732, 0.5752, 0.731, 0.5732, 0.7256, 0.572, 0.7251, 0.571, 0.7305, 0.5724, 0.7308, 0.5729, 0.7326, 0.5763, 0.732, 0.5752, 0.7285, 0.5771, 0.7297, 0.5794, 0.7251, 0.571, 0.7261, 0.5728, 0.731, 0.5732, 0.7305, 0.5724, 0.6783, 0.5298, 0.6773, 0.5279, 0.6157, 0.5617, 0.6168, 0.5636, 0.6834, 0.5389, 0.6783, 0.5298, 0.6168, 0.5636, 0.6218, 0.5728, 0.6884, 0.548, 0.6834, 0.5389, 0.6218, 0.5728, 0.6268, 0.5819, 0.6894, 0.5499, 0.6884, 0.548, 0.6268, 0.5819, 0.6278, 0.5838, 0.6847, 0.5268, 0.6921, 0.5246, 0.6912, 0.523, 0.6837, 0.5249, 0.6783, 0.5298, 0.6847, 0.5268, 0.6837, 0.5249, 0.6773, 0.5279, 0.6943, 0.5443, 0.6884, 0.548, 0.6894, 0.5499, 0.6953, 0.5461, 0.6783, 0.5298, 0.6834, 0.5389, 0.6895, 0.5355, 0.6847, 0.5268, 0.6834, 0.5389, 0.6884, 0.548, 0.6943, 0.5443, 0.6895, 0.5355, 0.6961, 0.5319, 0.7001, 0.5392, 0.7042, 0.5331, 0.7018, 0.5287, 0.7001, 0.5392, 0.6943, 0.5443, 0.6953, 0.5461, 0.701, 0.5407, 0.6847, 0.5268, 0.6895, 0.5355, 0.6961, 0.5319, 0.6921, 0.5246, 0.6895, 0.5355, 0.6943, 0.5443, 0.7001, 0.5392, 0.6961, 0.5319, 0.6921, 0.5246, 0.6995, 0.5244, 0.699, 0.5235, 0.6912, 0.523, 0.7042, 0.5331, 0.7001, 0.5392, 0.701, 0.5407, 0.7047, 0.534, 0.6921, 0.5246, 0.6961, 0.5319, 0.7018, 0.5287, 0.6995, 0.5244, 0.7041, 0.5244, 0.7043, 0.5248, 0.7054, 0.5268, 0.7065, 0.5287, 0.7067, 0.5291, 0.7054, 0.5268, 0.7065, 0.5287, 0.7042, 0.5331, 0.7047, 0.534, 0.7067, 0.5291, 0.6995, 0.5244, 0.7018, 0.5287, 0.7054, 0.5268, 0.7043, 0.5248, 0.7018, 0.5287, 0.7042, 0.5331, 0.7065, 0.5287, 0.7054, 0.5268, 0.6995, 0.5244, 0.7043, 0.5248, 0.7041, 0.5244, 0.699, 0.5235, 0.6012, 0.5354, 0.6628, 0.5015, 0.6638, 0.5034, 0.6022, 0.5373, 0.6567, 0.4905, 0.6542, 0.4859, 0.5926, 0.5197, 0.5952, 0.5243, 0.6617, 0.4996, 0.6567, 0.4905, 0.5952, 0.5243, 0.6002, 0.5335, 0.6022, 0.5373, 0.6638, 0.5034, 0.6617, 0.4996, 0.6002, 0.5335, 0.6697, 0.4995, 0.6677, 0.4959, 0.6617, 0.4996, 0.6638, 0.5034, 0.6687, 0.4977, 0.6697, 0.4995, 0.6638, 0.5034, 0.6628, 0.5015, 0.6542, 0.4859, 0.6567, 0.4905, 0.6629, 0.4871, 0.6604, 0.4827, 0.6567, 0.4905, 0.6617, 0.4996, 0.6677, 0.4959, 0.6629, 0.4871, 0.6695, 0.4835, 0.6735, 0.4908, 0.6776, 0.4847, 0.6752, 0.4803, 0.6743, 0.4923, 0.6752, 0.4938, 0.6697, 0.4995, 0.6687, 0.4977, 0.6752, 0.4938, 0.6735, 0.4908, 0.6677, 0.4959, 0.6697, 0.4995, 0.6604, 0.4827, 0.6629, 0.4871, 0.6695, 0.4835, 0.6674, 0.4798, 0.6629, 0.4871, 0.6677, 0.4959, 0.6735, 0.4908, 0.6695, 0.4835, 0.6801, 0.4807, 0.6803, 0.4811, 0.6786, 0.4865, 0.6781, 0.4856, 0.6781, 0.4856, 0.6786, 0.4865, 0.6752, 0.4938, 0.6743, 0.4923, 0.6786, 0.4865, 0.6776, 0.4847, 0.6735, 0.4908, 0.6752, 0.4938, 0.6674, 0.4798, 0.6695, 0.4835, 0.6752, 0.4803, 0.674, 0.4781, 0.6787, 0.4783, 0.6782, 0.4773, 0.6788, 0.4784, 0.6799, 0.4803, 0.6803, 0.4811, 0.6801, 0.4807, 0.6803, 0.4811, 0.6799, 0.4803, 0.6776, 0.4847, 0.6786, 0.4865, 0.674, 0.4781, 0.6752, 0.4803, 0.6788, 0.4784, 0.6782, 0.4773, 0.6752, 0.4803, 0.6776, 0.4847, 0.6799, 0.4803, 0.6788, 0.4784])
me_cube_001.materials.append(mat_m_coltsingleactionarmy)
me_cube_001.update()

# ---- objects
ob_empty = bpy.data.objects.new('Empty', None)
ob_cube = bpy.data.objects.new('Cube', me_cube_001)

# ---- transforms, parenting, visibility, modifiers, constraints
ob_empty.location = (-9.719e-17, -0.9641, 0.3892)
ob_empty.rotation_euler = (1.571, -0.0, 1.571)
ob_empty.empty_display_type = 'IMAGE'
ob_empty.empty_display_size = 5.0
ob_empty.empty_image_depth = 'BACK'
ob_empty.empty_image_side = 'FRONT'
ob_cube.location = (-4.582e-17, 0.9882, -0.3442)
ob_cube.scale = (0.1846, 0.2259, 0.2259)

# ---- collection membership
col_collection.objects.link(ob_empty)
col_collection.objects.link(ob_cube)

# ---- scene / render settings (as saved in the file)
scene.frame_start = 1; scene.frame_end = 250; scene.frame_set(0)
scene.render.engine = 'BLENDER_EEVEE_NEXT'
bpy.context.view_layer.update()

# ---- added for rendering (the .blend has no active camera and no usable light): camera, sun
cam_auto = bpy.data.cameras.new('AutoCamera')
cam_auto.lens = 50.0
cam_auto.sensor_width = 36.0
cam_auto.clip_end = 1000.0
ob_auto_camera = bpy.data.objects.new('AutoCamera', cam_auto)
scene.collection.objects.link(ob_auto_camera)
ob_auto_camera.location = (4.81484, -6.70918, 4.24616)
ob_auto_camera.rotation_euler = (1.09748, -7.21219e-08, 0.694738)
scene.camera = ob_auto_camera
light_auto_sun = bpy.data.lights.new('AutoSun', 'SUN')
light_auto_sun.energy = 3.0
light_auto_sun.angle = 0.0523599
ob_auto_sun = bpy.data.objects.new('AutoSun', light_auto_sun)
scene.collection.objects.link(ob_auto_sun)
ob_auto_sun.rotation_euler = (0.872665, 0.174533, 0.523599)
bpy.context.view_layer.update()
